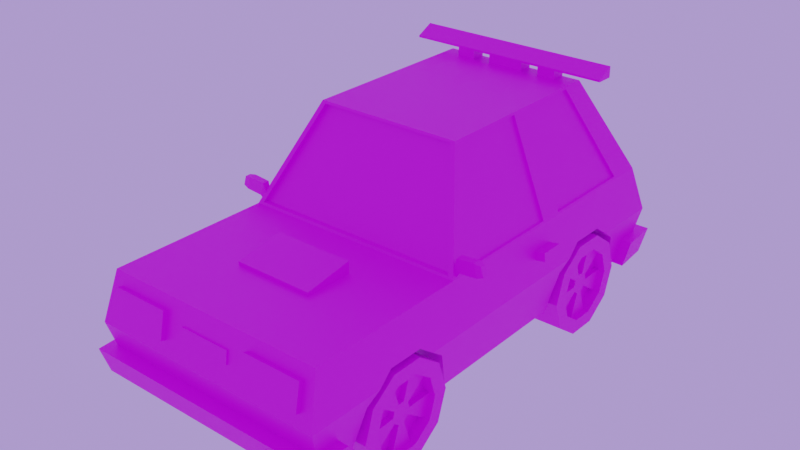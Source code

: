 # Source: CAR.blend  (saved by Blender 4.3.34; exported with 4.5.12 LTS)
import bpy
from mathutils import Matrix  # noqa: F401  (used for matrix-valued properties, if any)

bpy.ops.wm.read_factory_settings(use_empty=True)
scene = bpy.context.scene
scene.name = 'Scene'

# ---- collections
col_collection = bpy.data.collections.new('Collection'); scene.collection.children.link(col_collection)

# ---- images (referenced by path relative to the original .blend; pixels are not part of the script)
import os
ASSET_DIR = os.environ.get("B2B_ASSET_DIR", "")  # directory of the original .blend (textures are referenced by path, not embedded)
HERE = os.path.dirname(os.path.abspath(__file__))  # packed textures are extracted next to this script under _unpacked/

def load_image(name, relpath, width, height, colorspace="sRGB"):
    """Load a texture the original file referenced (path relative to the .blend, or extracted next to this script)."""
    p = next((c for c in (os.path.join(HERE, relpath), os.path.join(ASSET_DIR, relpath)) if relpath and os.path.exists(c)), "")
    if p:
        img = bpy.data.images.load(p, check_existing=True)
        img.name = name
    else:  # same state as the original file: an image datablock whose file is absent (Cycles renders it pink)
        img = bpy.data.images.new(name, width, height)
        img.source = "FILE"
        img.filepath = "//" + (relpath or name)
    img.colorspace_settings.name = colorspace
    return img
img_car_difuse_png = load_image('car difuse.png', 'car difuse.png', 1024, 1024, 'sRGB')
img_wheel_difuse_png = load_image('wheel difuse.png', 'wheel difuse.png', 1024, 1024, 'sRGB')

# ---- materials (node trees are filled in below, after node groups)
mat_material_015 = bpy.data.materials.new('Material.015')
mat_material_014 = bpy.data.materials.new('Material.014')

# ---- material node trees
mat_material_015.use_nodes = True; mat_material_015.node_tree.nodes.clear()
_N = mat_material_015.node_tree.nodes; _L = mat_material_015.node_tree.links
n0 = _N.new('ShaderNodeBsdfPrincipled'); n0.name = 'Principled BSDF'; n0.location = (10, 300)
n0.distribution = 'GGX'
n0.subsurface_method = 'BURLEY'
n0.inputs[3].default_value = 1.45
n0.inputs[27].default_value = (0.0, 0.0, 0.0, 1.0)
n0.inputs[28].default_value = 1.0
n1 = _N.new('ShaderNodeOutputMaterial'); n1.name = 'Material Output'; n1.location = (300, 300)
n2 = _N.new('ShaderNodeTexImage'); n2.name = 'Image Texture'; n2.location = (-280, 280)
n2.image = img_car_difuse_png
_L.new(n0.outputs[0], n1.inputs[0])
_L.new(n2.outputs[0], n0.inputs[0])
n1.is_active_output = True
mat_material_014.use_nodes = True; mat_material_014.node_tree.nodes.clear()
_N = mat_material_014.node_tree.nodes; _L = mat_material_014.node_tree.links
n0 = _N.new('ShaderNodeBsdfPrincipled'); n0.name = 'Principled BSDF'; n0.location = (10, 300)
n0.distribution = 'GGX'
n0.subsurface_method = 'BURLEY'
n0.inputs[3].default_value = 1.45
n0.inputs[27].default_value = (0.0, 0.0, 0.0, 1.0)
n0.inputs[28].default_value = 1.0
n1 = _N.new('ShaderNodeOutputMaterial'); n1.name = 'Material Output'; n1.location = (300, 300)
n2 = _N.new('ShaderNodeTexImage'); n2.name = 'Image Texture'; n2.location = (-280, 280)
n2.image = img_wheel_difuse_png
_L.new(n0.outputs[0], n1.inputs[0])
_L.new(n2.outputs[0], n0.inputs[0])
n1.is_active_output = True

# ---- world
world_world = bpy.data.worlds.new('World'); scene.world = world_world
world_world.use_nodes = True; world_world.node_tree.nodes.clear()
_N = world_world.node_tree.nodes; _L = world_world.node_tree.links
n0 = _N.new('ShaderNodeOutputWorld'); n0.name = 'World Output'; n0.location = (300, 300)
n1 = _N.new('ShaderNodeBackground'); n1.name = 'Background'; n1.location = (10, 300)
n1.inputs[0].default_value = (0.4645, 0.3202, 0.9157, 1.0)
_L.new(n1.outputs[0], n0.inputs[0])
n0.is_active_output = True
world_world.color = (0.05088, 0.05088, 0.05088)
world_world.use_sun_shadow = False
world_world.sun_shadow_jitter_overblur = 0.0

# ---- meshes
me_cylinder_006 = bpy.data.meshes.new('Cylinder.006')
me_cylinder_006.from_pydata([(-2.647, -1.467, 1.619), (-2.734, -1.471, 1.314), (-2.647, -1.29, 1.619), (-2.734, -1.281, 1.314), (-3.146, -1.281, 1.35), (-3.06, -1.29, 1.654), (-3.146, -1.471, 1.35), (-3.06, -1.467, 1.654), (-3.217, -1.445, 1.629), (-3.217, -1.311, 1.629), (-3.282, -1.305, 1.4), (-3.282, -1.448, 1.4), (-2.562, -1.429, 1.302), (-2.611, -1.431, 1.127), (-2.562, -1.327, 1.302), (-2.611, -1.322, 1.127), (-3.056, -1.29, 1.642), (-2.675, -1.29, 1.609), (-2.755, -1.282, 1.328), (-3.136, -1.282, 1.361), (-3.201, -1.31, 1.619), (-3.262, -1.304, 1.407), (-3.054, -1.318, 1.642), (-2.673, -1.318, 1.609), (-2.753, -1.31, 1.327), (-3.134, -1.31, 1.36), (-3.199, -1.338, 1.618), (-3.26, -1.332, 1.407), (1.607, -1.805, -1.05), (1.607, -4.557, -1.05), (1.607, -4.294, -0.2416), (1.607, -3.606, 0.2581), (1.607, -2.756, 0.2581), (1.607, -2.068, -0.2416), (1.607, 4.679, -1.05), (1.607, 1.927, -1.05), (1.607, 2.19, -0.2416), (1.607, 2.878, 0.2581), (1.607, 3.728, 0.2581), (1.607, 4.416, -0.2416), (-1.607, -1.805, -1.05), (-1.607, -4.557, -1.05), (-1.607, -4.294, -0.2416), (-1.607, -3.606, 0.2581), (-1.607, -2.756, 0.2581), (-1.607, -2.068, -0.2416), (-1.607, 4.679, -1.05), (-1.607, 1.927, -1.05), (-1.607, 2.19, -0.2416), (-1.607, 2.878, 0.2581), (-1.607, 3.728, 0.2581), (-1.607, 4.416, -0.2416), (2.717, 5.435, 1.16), (2.717, 5.435, -1.16), (2.717, -5.435, 1.16), (2.717, -5.435, -1.16), (-2.717, 5.435, 1.16), (-2.717, 5.435, -1.16), (-2.717, -5.435, 1.16), (-2.717, -5.435, -1.16), (-2.717, -1.569, -1.16), (2.717, -1.569, 1.16), (-2.717, -1.569, 1.16), (2.717, -1.569, -1.16), (-1.789, -0.3729, 3.466), (-1.789, 4.239, 3.466), (1.789, 4.239, 3.466), (1.789, -0.3729, 3.466), (2.899, 5.833, 5.96e-08), (-2.899, -5.763, 0.0), (2.899, -5.763, 5.96e-08), (-2.899, 5.833, 0.0), (2.899, -1.639, 5.96e-08), (-2.899, -1.639, 0.0), (2.808, -5.599, -0.5802), (2.808, 5.634, -0.5802), (2.899, -5.15, 5.96e-08), (-2.899, -5.15, 0.0), (2.717, -4.86, -1.16), (-2.717, -4.86, 1.16), (2.717, -4.86, 1.16), (-2.717, -4.86, -1.16), (-2.717, 1.982, 1.16), (-2.717, 1.884, 1.16), (2.717, 1.884, -1.16), (-2.717, 1.884, -1.16), (2.717, 1.884, 1.16), (2.717, 1.982, 1.16), (-1.789, 1.982, 3.466), (-1.789, 1.884, 3.466), (1.789, 1.982, 3.466), (1.789, 1.884, 3.466), (2.899, 2.147, 5.96e-08), (2.899, 2.048, 5.96e-08), (-2.899, 2.048, 0.0), (-2.899, 2.147, 0.0), (-2.808, 5.634, -0.5802), (2.808, -1.604, -0.5802), (-2.808, -1.604, -0.5802), (-2.808, -5.599, -0.5802), (-2.808, -5.005, -0.5802), (2.808, -5.005, -0.5802), (-2.808, 2.065, -0.5802), (-2.808, 1.966, -0.5802), (2.808, 1.966, -0.5802), (2.808, 2.065, -0.5802), (-2.958, -4.86, -1.167), (-2.886, -5.775, -1.17), (2.978, -5.938, -0.5894), (2.886, -5.775, -1.17), (2.958, -4.86, -1.167), (-3.048, -5.005, -0.5871), (-2.978, -5.938, -0.5894), (3.048, -5.005, -0.5871), (-2.717, 4.88, 1.16), (-1.789, 3.876, 3.466), (-2.899, 5.24, 0.0), (-2.717, 4.88, -1.16), (2.717, 4.88, -1.16), (2.899, 5.24, 5.96e-08), (2.717, 4.88, 1.16), (1.789, 3.876, 3.466), (2.808, 5.06, -0.5802), (-2.808, 5.06, -0.5802), (2.913, 5.825, -1.172), (-2.913, 5.825, -1.172), (3.003, 6.026, -0.5919), (-3.003, 6.026, -0.5919), (-2.995, 4.88, -1.168), (-3.085, 5.06, -0.5881), (2.995, 4.88, -1.168), (3.085, 5.06, -0.5881), (-2.697, 1.645, 1.211), (-2.697, -1.303, 1.211), (-1.809, -0.1591, 3.416), (-1.809, 1.645, 3.416), (2.576, 5.409, 1.211), (-2.576, 5.409, 1.211), (-1.689, 4.265, 3.416), (1.689, 4.265, 3.416), (-2.576, -1.543, 1.211), (2.576, -1.543, 1.211), (1.689, -0.3991, 3.416), (-1.689, -0.3991, 3.416), (2.697, -1.303, 1.211), (2.697, 1.645, 1.211), (1.809, 1.645, 3.416), (1.809, -0.1591, 3.416), (-2.697, 4.618, 1.211), (-2.697, 2.221, 1.211), (-1.809, 2.221, 3.416), (-1.809, 3.658, 3.416), (2.697, 2.221, 1.211), (2.697, 4.618, 1.211), (1.809, 3.658, 3.416), (1.809, 2.221, 3.416), (-2.631, -1.303, 1.206), (-2.631, 1.645, 1.206), (-1.743, 1.645, 3.411), (-1.743, -0.1591, 3.411), (-2.576, 5.275, 1.208), (2.576, 5.275, 1.208), (1.689, 4.132, 3.413), (-1.689, 4.132, 3.413), (-2.576, -1.409, 1.208), (2.576, -1.409, 1.208), (-1.689, -0.2658, 3.413), (1.689, -0.2658, 3.413), (2.631, -1.303, 1.206), (2.631, 1.645, 1.206), (1.743, -0.1591, 3.411), (1.743, 1.645, 3.411), (-2.631, 4.618, 1.206), (-2.631, 2.221, 1.206), (-1.743, 3.658, 3.411), (-1.743, 2.221, 3.411), (2.631, 4.618, 1.206), (2.631, 2.221, 1.206), (1.743, 2.221, 3.411), (1.743, 3.658, 3.411), (0.9574, -2.635, 1.16), (-0.9574, -2.635, 1.16), (-0.9574, -3.794, 1.16), (0.9574, -3.794, 1.16), (-0.9574, -3.794, 1.247), (-0.9574, -2.635, 1.44), (0.9574, -2.635, 1.44), (0.9574, -3.794, 1.247), (-1.789, 4.239, 3.446), (1.789, 4.239, 3.446), (-1.789, 3.876, 3.446), (1.789, 3.876, 3.446), (-1.342, 4.239, 3.446), (-0.8946, 4.239, 3.446), (-0.4473, 4.239, 3.446), (6.752e-08, 4.239, 3.446), (0.4473, 4.239, 3.446), (0.8946, 4.239, 3.446), (1.342, 4.239, 3.446), (-1.342, 3.876, 3.446), (-0.8946, 3.876, 3.446), (-0.4473, 3.876, 3.446), (6.752e-08, 3.876, 3.446), (0.4473, 3.876, 3.446), (0.8946, 3.876, 3.446), (1.342, 3.876, 3.446), (-1.342, 4.239, 3.702), (-0.8946, 4.239, 3.702), (-0.4473, 4.239, 3.702), (6.985e-08, 4.239, 3.702), (0.4473, 4.239, 3.702), (0.8946, 4.239, 3.702), (1.342, 4.239, 3.702), (-1.342, 3.876, 3.702), (-0.8946, 3.876, 3.702), (-0.4473, 3.876, 3.702), (6.985e-08, 3.876, 3.702), (0.4473, 3.876, 3.702), (0.8946, 3.876, 3.702), (1.342, 3.876, 3.702), (-2.529, 4.268, 3.689), (2.529, 4.268, 3.689), (-2.529, 3.847, 3.689), (2.529, 3.847, 3.689), (-2.529, 4.268, 3.95), (2.529, 4.268, 3.95), (-2.529, 3.847, 3.737), (2.529, 3.847, 3.737), (0.8111, 5.575, 0.7534), (-0.8111, 5.575, 0.7534), (0.8653, 5.693, 0.407), (-0.8653, 5.693, 0.407), (-0.8111, 5.628, 0.7716), (0.8111, 5.628, 0.7716), (0.8653, 5.746, 0.4252), (-0.8653, 5.746, 0.4252), (0.6224, -5.561, 0.7131), (-0.6224, -5.561, 0.7131), (-0.664, -5.637, 0.4473), (0.664, -5.637, 0.4473), (-0.664, -5.676, 0.4584), (-0.6224, -5.601, 0.7242), (0.6224, -5.601, 0.7242), (0.664, -5.676, 0.4584), (-2.717, 1.963, -1.16), (-2.734, 1.927, -1.05), (2.734, -1.805, -1.05), (2.717, -1.841, -1.16), (1.607, -1.841, -1.16), (1.607, -4.521, -1.16), (2.899, 2.522, 5.96e-08), (2.861, 4.416, -0.2416), (-2.795, 2.053, -0.6639), (2.899, 4.083, 5.96e-08), (2.734, -4.557, -1.05), (2.717, -4.521, -1.16), (-2.808, 2.08, -0.5802), (-2.861, 2.19, -0.2416), (2.808, 2.08, -0.5802), (2.861, 2.19, -0.2416), (2.808, 4.526, -0.5802), (-2.899, 2.522, 0.0), (-2.858, 2.878, 0.2581), (2.734, 1.927, -1.05), (2.717, 1.963, -1.16), (2.808, -4.404, -0.5802), (2.861, -4.294, -0.2416), (-2.858, 3.728, 0.2581), (2.795, 2.053, -0.6639), (-2.899, 4.083, 0.0), (2.899, -3.961, 5.96e-08), (2.858, -3.606, 0.2581), (-2.861, 4.416, -0.2416), (-2.808, 4.526, -0.5802), (2.858, -2.756, 0.2581), (-1.607, 1.963, -1.16), (1.607, 1.982, -1.16), (1.607, 1.963, -1.16), (-1.607, 1.982, -1.16), (-2.734, 4.679, -1.05), (2.899, -2.401, 5.96e-08), (-1.607, 4.643, -1.16), (2.861, -2.068, -0.2416), (2.808, -1.958, -0.5802), (-2.899, -3.961, 0.0), (-2.858, -2.756, 0.2581), (-2.899, -2.401, 0.0), (-2.858, -3.606, 0.2581), (-2.717, -4.521, -1.16), (-2.717, -1.841, -1.16), (-1.607, -1.841, -1.16), (-2.717, 4.643, -1.16), (1.607, 4.643, -1.16), (2.717, 4.643, -1.16), (2.734, 4.679, -1.05), (-1.607, -4.521, -1.16), (-2.861, -4.294, -0.2416), (2.858, 2.878, 0.2581), (2.858, 3.728, 0.2581), (-2.808, -4.404, -0.5802), (-2.861, -2.068, -0.2416), (-2.808, -1.958, -0.5802), (-2.734, -4.557, -1.05), (-2.734, -1.805, -1.05), (2.162, 5.499, 0.9723), (1.434, 5.499, 0.9723), (2.186, 5.769, 0.1881), (1.41, 5.769, 0.1881), (1.434, 5.595, 1.005), (2.162, 5.595, 1.005), (2.186, 5.864, 0.2208), (1.41, 5.864, 0.2208), (2.176, 5.659, 0.506), (1.42, 5.659, 0.506), (2.176, 5.755, 0.5387), (1.42, 5.755, 0.5387), (1.658, 5.499, 0.9723), (1.649, 5.769, 0.1881), (1.658, 5.595, 1.005), (1.649, 5.864, 0.2208), (1.653, 5.755, 0.5387), (1.653, 5.659, 0.506), (-2.162, 5.499, 0.9723), (-1.434, 5.499, 0.9723), (-2.186, 5.769, 0.1881), (-1.41, 5.769, 0.1881), (-1.434, 5.595, 1.005), (-2.162, 5.595, 1.005), (-2.186, 5.864, 0.2208), (-1.41, 5.864, 0.2208), (-2.176, 5.659, 0.506), (-1.42, 5.659, 0.506), (-2.176, 5.755, 0.5387), (-1.42, 5.755, 0.5387), (-1.658, 5.499, 0.9723), (-1.649, 5.769, 0.1881), (-1.658, 5.595, 1.005), (-1.649, 5.864, 0.2208), (-1.653, 5.755, 0.5387), (-1.653, 5.659, 0.506), (2.508, -5.516, 0.8734), (1.098, -5.516, 0.8734), (1.051, -5.682, 0.287), (2.555, -5.682, 0.287), (1.051, -5.796, 0.3193), (1.098, -5.63, 0.9056), (2.508, -5.63, 0.9056), (2.555, -5.796, 0.3193), (2.239, -5.516, 0.8734), (2.268, -5.682, 0.287), (2.239, -5.63, 0.9056), (2.268, -5.796, 0.3193), (-2.508, -5.516, 0.8734), (-1.098, -5.516, 0.8734), (-1.051, -5.682, 0.287), (-2.555, -5.682, 0.287), (-1.051, -5.796, 0.3193), (-1.098, -5.63, 0.9056), (-2.508, -5.63, 0.9056), (-2.555, -5.796, 0.3193), (-2.239, -5.516, 0.8734), (-2.268, -5.682, 0.287), (-2.239, -5.63, 0.9056), (-2.268, -5.796, 0.3193), (2.793, 1.222, 0.6766), (2.823, 1.211, 0.4838), (2.793, 1.796, 0.6766), (2.823, 1.823, 0.4838), (3.033, 1.222, 0.7141), (3.063, 1.211, 0.5214), (3.033, 1.796, 0.7141), (3.063, 1.823, 0.5214), (2.704, -1.467, 1.619), (2.79, -1.471, 1.314), (2.704, -1.29, 1.619), (2.79, -1.281, 1.314), (3.203, -1.281, 1.35), (3.116, -1.29, 1.654), (3.203, -1.471, 1.35), (3.116, -1.467, 1.654), (3.273, -1.445, 1.629), (3.273, -1.311, 1.629), (3.338, -1.305, 1.4), (3.338, -1.448, 1.4), (2.618, -1.429, 1.302), (2.668, -1.431, 1.127), (2.618, -1.327, 1.302), (2.668, -1.322, 1.127), (3.113, -1.29, 1.642), (2.731, -1.29, 1.609), (2.811, -1.282, 1.328), (3.193, -1.282, 1.361), (3.258, -1.31, 1.619), (3.318, -1.304, 1.407), (3.111, -1.318, 1.642), (2.729, -1.318, 1.609), (2.809, -1.31, 1.327), (3.191, -1.31, 1.36), (3.256, -1.338, 1.618), (3.316, -1.332, 1.407), (-2.656, 1.222, 0.6766), (-2.686, 1.211, 0.4838), (-2.656, 1.796, 0.6766), (-2.686, 1.823, 0.4838), (-2.896, 1.222, 0.7141), (-2.926, 1.211, 0.5214), (-2.896, 1.796, 0.7141), (-2.926, 1.823, 0.5214)], [], [(5, 16, 20, 9), (2, 5, 7, 0), (0, 7, 6, 1), (1, 6, 4, 3), (3, 15, 13, 1), (5, 9, 8, 7), (10, 11, 8, 9), (7, 8, 11, 6), (6, 11, 10, 4), (10, 21, 19, 4), (15, 14, 12, 13), (1, 13, 12, 0), (0, 12, 14, 2), (2, 14, 15, 3), (17, 23, 22, 16), (18, 24, 23, 17), (2, 17, 16, 5), (3, 18, 17, 2), (4, 19, 18, 3), (9, 20, 21, 10), (24, 25, 22, 23), (25, 27, 26, 22), (16, 22, 26, 20), (19, 25, 24, 18), (21, 27, 25, 19), (20, 26, 27, 21), (80, 79, 58, 54), (70, 54, 58, 69), (152, 153, 176, 177), (81, 78, 55, 59), (76, 80, 54, 70), (71, 56, 52, 68), (120, 52, 66, 121), (104, 93, 72, 97), (147, 144, 168, 170), (137, 138, 163, 160), (121, 115, 88, 90), (98, 73, 94, 103), (96, 71, 68, 75), (101, 76, 70, 74), (148, 149, 173, 172), (74, 70, 69, 99), (123, 116, 71, 96), (85, 84, 63, 60), (91, 89, 64, 67), (73, 62, 83, 94), (93, 86, 61, 72), (116, 114, 56, 71), (87, 90, 91, 86), (89, 91, 90, 88), (83, 89, 88, 82), (86, 93, 92, 87), (82, 95, 94, 83), (143, 140, 164, 166), (99, 69, 77, 100), (69, 58, 79, 77), (61, 62, 79, 80), (99, 100, 111, 112), (93, 104, 105, 92), (95, 102, 103, 94), (122, 118, 130, 131), (101, 74, 108, 113), (78, 101, 113, 110), (118, 53, 124, 130), (60, 98, 103, 85), (84, 104, 97, 63), (107, 112, 111, 106), (109, 108, 112, 107), (110, 113, 108, 109), (59, 55, 109, 107), (74, 99, 112, 108), (55, 78, 110, 109), (81, 59, 107, 106), (100, 81, 106, 111), (57, 117, 128, 125), (56, 114, 115, 65), (75, 68, 119, 122), (68, 52, 120, 119), (66, 65, 115, 121), (57, 53, 118, 117), (133, 134, 159, 156), (128, 129, 127, 125), (125, 127, 126, 124), (124, 126, 131, 130), (53, 57, 125, 124), (123, 96, 127, 129), (96, 75, 126, 127), (117, 123, 129, 128), (75, 122, 131, 126), (83, 62, 133, 132), (62, 64, 134, 133), (64, 89, 135, 134), (89, 83, 132, 135), (52, 56, 137, 136), (56, 65, 138, 137), (65, 66, 139, 138), (66, 52, 136, 139), (62, 61, 141, 140), (61, 67, 142, 141), (67, 64, 143, 142), (64, 62, 140, 143), (61, 86, 145, 144), (86, 91, 146, 145), (91, 67, 147, 146), (67, 61, 144, 147), (114, 82, 149, 148), (82, 88, 150, 149), (88, 115, 151, 150), (115, 114, 148, 151), (87, 120, 153, 152), (120, 121, 154, 153), (121, 90, 155, 154), (90, 87, 152, 155), (157, 156, 159, 158), (161, 160, 163, 162), (164, 165, 167, 166), (168, 169, 171, 170), (172, 173, 175, 174), (177, 176, 179, 178), (134, 135, 158, 159), (141, 142, 167, 165), (151, 148, 172, 174), (138, 139, 162, 163), (145, 146, 171, 169), (155, 152, 177, 178), (142, 143, 166, 167), (149, 150, 175, 173), (146, 147, 170, 171), (153, 154, 179, 176), (150, 151, 174, 175), (154, 155, 178, 179), (132, 133, 156, 157), (136, 137, 160, 161), (135, 132, 157, 158), (140, 141, 165, 164), (139, 136, 161, 162), (144, 145, 169, 168), (180, 183, 182, 181), (186, 185, 184, 187), (183, 180, 186, 187), (181, 182, 184, 185), (182, 183, 187, 184), (180, 181, 185, 186), (192, 188, 190, 199), (189, 198, 205, 191), (195, 194, 208, 209), (197, 196, 203, 204), (201, 202, 216, 215), (203, 196, 210, 217), (194, 193, 200, 201), (193, 192, 206, 207), (212, 211, 218, 219), (210, 209, 216, 217), (209, 208, 215, 216), (207, 206, 213, 214), (194, 201, 215, 208), (202, 203, 217, 216), (196, 195, 209, 210), (200, 193, 207, 214), (192, 199, 213, 206), (204, 205, 219, 218), (198, 197, 211, 212), (205, 198, 212, 219), (197, 204, 218, 211), (199, 200, 214, 213), (221, 223, 222, 220), (225, 224, 226, 227), (221, 220, 224, 225), (222, 223, 227, 226), (220, 222, 226, 224), (223, 221, 225, 227), (231, 230, 228, 229), (235, 232, 233, 234), (231, 229, 232, 235), (229, 228, 233, 232), (230, 231, 235, 234), (228, 230, 234, 233), (239, 238, 237, 236), (243, 242, 241, 240), (238, 239, 243, 240), (236, 237, 241, 242), (239, 236, 242, 243), (237, 238, 240, 241), (247, 246, 28, 248), (249, 29, 254, 255), (254, 29, 30, 266, 265), (30, 31, 271, 270, 266), (271, 31, 32, 274), (274, 32, 33, 282, 280), (283, 282, 33, 28, 246), (248, 28, 33, 32, 31, 30, 29, 249), (34, 292, 293, 294), (35, 263, 264, 277), (35, 36, 259, 258, 268, 263), (250, 259, 36, 37, 297), (297, 37, 38, 298), (298, 38, 39, 251, 253), (251, 39, 34, 294, 260), (292, 34, 39, 38, 37, 36, 35, 277, 276), (290, 40, 303, 289), (288, 302, 41, 295), (296, 42, 41, 302, 299), (287, 43, 42, 296, 284), (285, 44, 43, 287), (300, 45, 44, 285, 286), (303, 40, 45, 300, 301), (41, 42, 43, 44, 45, 40, 290, 295), (291, 281, 46, 279), (244, 245, 47, 275), (256, 257, 48, 47, 245, 252), (262, 49, 48, 257, 261), (267, 50, 49, 262), (272, 51, 50, 267, 269), (279, 46, 51, 272, 273), (47, 48, 49, 50, 51, 46, 281, 278, 275), (284, 77, 79, 62, 73, 286, 285, 287), (117, 118, 293, 292, 276, 278, 281, 291), (76, 101, 265, 266, 270), (282, 283, 97, 72, 280), (100, 77, 284, 296, 299), (286, 73, 98, 301, 300), (253, 119, 120, 87, 92, 250, 297, 298), (260, 122, 119, 253, 251), (92, 105, 258, 259, 250), (245, 244, 85, 103, 102, 252), (268, 105, 104, 84, 264, 263), (84, 85, 244, 275, 278, 276, 277, 264), (274, 280, 72, 61, 80, 76, 270, 271), (78, 81, 288, 295, 290, 289, 60, 63, 247, 248, 249, 255), (118, 122, 260, 294, 293), (105, 268, 258), (288, 81, 100, 299, 302), (301, 98, 60, 289, 303), (265, 101, 78, 255, 254), (63, 97, 283, 246, 247), (252, 102, 256), (273, 123, 117, 291, 279), (95, 82, 114, 116, 269, 267, 262, 261), (102, 95, 261, 257, 256), (269, 116, 123, 273, 272), (321, 312, 304, 316), (320, 318, 309, 314), (316, 304, 309, 318), (317, 307, 311, 319), (312, 306, 310, 314), (313, 305, 308, 315), (307, 313, 315, 311), (304, 312, 314, 309), (319, 320, 314, 310), (317, 306, 312, 321), (307, 317, 321, 313), (311, 315, 320, 319), (306, 317, 319, 310), (305, 316, 318, 308), (315, 308, 318, 320), (313, 321, 316, 305), (339, 334, 322, 330), (338, 332, 327, 336), (334, 336, 327, 322), (335, 337, 329, 325), (330, 332, 328, 324), (331, 333, 326, 323), (325, 329, 333, 331), (322, 327, 332, 330), (337, 328, 332, 338), (335, 339, 330, 324), (325, 331, 339, 335), (329, 337, 338, 333), (324, 328, 337, 335), (323, 326, 336, 334), (333, 338, 336, 326), (331, 323, 334, 339), (349, 342, 341, 348), (351, 350, 345, 344), (341, 342, 344, 345), (349, 343, 347, 351), (348, 341, 345, 350), (343, 340, 346, 347), (340, 348, 350, 346), (342, 349, 351, 344), (347, 346, 350, 351), (343, 349, 348, 340), (361, 360, 353, 354), (363, 356, 357, 362), (353, 357, 356, 354), (361, 363, 359, 355), (360, 362, 357, 353), (355, 359, 358, 352), (352, 358, 362, 360), (354, 356, 363, 361), (359, 363, 362, 358), (355, 352, 360, 361), (367, 365, 364, 366), (371, 370, 368, 369), (365, 367, 371, 369), (364, 365, 369, 368), (366, 364, 368, 370), (367, 366, 370, 371), (377, 381, 392, 388), (374, 372, 379, 377), (372, 373, 378, 379), (373, 375, 376, 378), (375, 373, 385, 387), (377, 379, 380, 381), (382, 381, 380, 383), (379, 378, 383, 380), (378, 376, 382, 383), (382, 376, 391, 393), (387, 385, 384, 386), (373, 372, 384, 385), (372, 374, 386, 384), (374, 375, 387, 386), (389, 388, 394, 395), (390, 389, 395, 396), (374, 377, 388, 389), (375, 374, 389, 390), (376, 375, 390, 391), (381, 382, 393, 392), (396, 395, 394, 397), (397, 394, 398, 399), (388, 392, 398, 394), (391, 390, 396, 397), (393, 391, 397, 399), (392, 393, 399, 398), (403, 402, 400, 401), (407, 405, 404, 406), (401, 405, 407, 403), (400, 404, 405, 401), (402, 406, 404, 400), (403, 407, 406, 402)])
_uv = me_cylinder_006.uv_layers.new(name='UVMap')
_uv.uv.foreach_set('vector', [0.05206, 0.8863, 0.05227, 0.8866, 0.05383, 0.8773, 0.05376, 0.8763, 0.4855, 0.9465, 0.4855, 0.9198, 0.482, 0.9198, 0.482, 0.9465, 0.1996, 0.8755, 0.2021, 0.9021, 0.2087, 0.9069, 0.2061, 0.8803, 0.4306, 0.8922, 0.4306, 0.9189, 0.4343, 0.9189, 0.4343, 0.8922, 0.4343, 0.8922, 0.4334, 0.8843, 0.4313, 0.8843, 0.4306, 0.8922, 0.4855, 0.9198, 0.4851, 0.9097, 0.4825, 0.9097, 0.482, 0.9198, 0.4851, 0.9055, 0.4823, 0.9055, 0.4825, 0.9097, 0.4851, 0.9097, 0.2021, 0.9021, 0.2039, 0.9121, 0.2088, 0.9158, 0.2087, 0.9069, 0.4306, 0.9189, 0.431, 0.9277, 0.4338, 0.9277, 0.4343, 0.9189, 0.0587, 0.8727, 0.05841, 0.8739, 0.05835, 0.8821, 0.05864, 0.8815, 0.9813, 0.7012, 0.9812, 0.6975, 0.9792, 0.6975, 0.9791, 0.7012, 0.2061, 0.8803, 0.2088, 0.872, 0.205, 0.8693, 0.1996, 0.8755, 0.9784, 0.6918, 0.9792, 0.6975, 0.9812, 0.6975, 0.9819, 0.6918, 0.04951, 0.9129, 0.05491, 0.9192, 0.0587, 0.9164, 0.05609, 0.9081, 0.9733, 0.04755, 0.9738, 0.04767, 0.9736, 0.02297, 0.973, 0.02284, 0.7736, 0.9209, 0.7741, 0.9208, 0.7742, 0.9156, 0.7737, 0.9157, 0.04951, 0.9129, 0.04991, 0.9112, 0.05227, 0.8866, 0.05206, 0.8863, 0.05609, 0.9081, 0.056, 0.9067, 0.04991, 0.9112, 0.04951, 0.9129, 0.05864, 0.8815, 0.05835, 0.8821, 0.056, 0.9067, 0.05609, 0.9081, 0.05376, 0.8763, 0.05383, 0.8773, 0.05841, 0.8739, 0.0587, 0.8727, 0.128, 0.9378, 0.128, 0.9131, 0.1224, 0.9181, 0.1224, 0.9428, 0.128, 0.9131, 0.1273, 0.9049, 0.1231, 0.9087, 0.1224, 0.9181, 0.973, 0.02284, 0.9736, 0.02297, 0.9738, 0.01355, 0.9733, 0.01342, 0.7734, 0.9456, 0.7739, 0.9455, 0.7741, 0.9208, 0.7736, 0.9209, 0.7737, 0.9537, 0.7742, 0.9536, 0.7739, 0.9455, 0.7734, 0.9456, 0.9829, 0.3224, 0.9824, 0.3224, 0.9824, 0.3268, 0.9829, 0.3268, 0.5493, 0.3654, 0.5493, 0.01342, 0.5381, 0.01342, 0.5381, 0.3654, 0.7353, 0.01342, 0.7126, 0.02519, 0.7126, 0.3771, 0.7353, 0.3889, 0.3409, 0.3641, 0.3878, 0.3641, 0.3878, 0.3598, 0.3409, 0.3598, 0.0313, 0.3833, 0.0313, 0.03139, 0.02007, 0.03139, 0.02007, 0.3833, 0.03687, 0.4401, 0.05865, 0.4457, 0.05865, 0.4345, 0.03687, 0.4282, 0.5002, 0.01342, 0.4771, 0.02519, 0.4771, 0.3771, 0.5002, 0.3889, 0.3929, 0.3654, 0.4037, 0.3654, 0.3812, 0.3053, 0.3741, 0.3053, 0.02515, 0.5791, 0.03687, 0.5808, 0.03687, 0.5087, 0.02515, 0.5094, 0.2695, 0.9341, 0.2695, 0.8632, 0.2669, 0.8666, 0.2669, 0.9375, 0.4552, 0.7494, 0.4332, 0.6919, 0.4306, 0.6919, 0.4526, 0.7494, 0.372, 0.2926, 0.372, 0.08624, 0.3391, 0.08624, 0.3391, 0.2926, 0.09723, 0.5735, 0.1089, 0.5741, 0.1089, 0.5021, 0.09723, 0.5037, 0.5113, 0.01931, 0.5002, 0.01342, 0.5002, 0.3889, 0.5113, 0.383, 0.02515, 0.4429, 0.03687, 0.4401, 0.03687, 0.4282, 0.02515, 0.4313, 0.3878, 0.01473, 0.3409, 0.01473, 0.3409, 0.01901, 0.3878, 0.01901, 0.7466, 0.01931, 0.7353, 0.01342, 0.7353, 0.3889, 0.7466, 0.383, 0.09723, 0.4433, 0.1089, 0.4397, 0.1089, 0.4282, 0.09723, 0.4321, 0.163, 0.3833, 0.163, 0.03139, 0.0956, 0.03139, 0.0956, 0.3833, 0.3329, 0.2933, 0.3329, 0.08552, 0.2934, 0.08552, 0.2934, 0.2933, 0.1089, 0.5741, 0.1307, 0.5728, 0.1307, 0.5054, 0.1089, 0.5021, 0.03687, 0.5808, 0.05865, 0.5775, 0.05865, 0.51, 0.03687, 0.5087, 0.1089, 0.4397, 0.1307, 0.4469, 0.1307, 0.436, 0.1089, 0.4282, 0.3363, 0.3654, 0.3371, 0.3053, 0.3352, 0.3053, 0.3343, 0.3654, 0.3352, 0.07352, 0.3352, 0.3053, 0.3371, 0.3053, 0.3371, 0.07352, 0.3343, 0.01342, 0.3352, 0.07352, 0.3371, 0.07352, 0.3363, 0.01342, 0.05865, 0.5775, 0.03687, 0.5808, 0.03687, 0.5827, 0.05865, 0.5794, 0.1307, 0.5035, 0.1089, 0.5002, 0.1089, 0.5021, 0.1307, 0.5054, 0.6315, 0.4497, 0.6541, 0.3922, 0.6515, 0.3922, 0.6289, 0.4497, 0.09723, 0.6515, 0.1089, 0.6547, 0.1089, 0.6427, 0.09723, 0.6399, 0.1089, 0.6547, 0.1307, 0.6484, 0.1307, 0.6371, 0.1089, 0.6427, 0.6136, 0.3654, 0.6136, 0.01342, 0.5493, 0.01342, 0.5493, 0.3654, 0.5904, 0.4078, 0.602, 0.4078, 0.602, 0.3922, 0.5838, 0.3968, 0.03687, 0.5808, 0.02515, 0.5791, 0.02515, 0.581, 0.03687, 0.5827, 0.1089, 0.5002, 0.09723, 0.5018, 0.09723, 0.5037, 0.1089, 0.5021, 0.8012, 0.9341, 0.8127, 0.9399, 0.8127, 0.922, 0.8012, 0.9162, 0.602, 0.7715, 0.5904, 0.7715, 0.5838, 0.7825, 0.602, 0.7871, 0.8229, 0.3804, 0.8114, 0.3862, 0.8114, 0.4018, 0.8229, 0.396, 0.2216, 0.03139, 0.2324, 0.03139, 0.2401, 0.01869, 0.2216, 0.01342, 0.0855, 0.5728, 0.09723, 0.5735, 0.09723, 0.5037, 0.0855, 0.5054, 0.01343, 0.5775, 0.02515, 0.5791, 0.02515, 0.5094, 0.01343, 0.51, 0.2088, 0.9455, 0.197, 0.9426, 0.197, 0.9609, 0.2088, 0.9634, 0.482, 0.7956, 0.4933, 0.8015, 0.4933, 0.4157, 0.482, 0.4217, 0.9645, 0.1643, 0.9527, 0.1668, 0.9527, 0.1851, 0.9645, 0.1822, 0.02007, 0.3833, 0.02007, 0.03139, 0.01342, 0.02042, 0.01342, 0.3943, 0.5904, 0.7715, 0.5904, 0.4078, 0.5838, 0.3968, 0.5838, 0.7825, 0.02007, 0.03139, 0.0313, 0.03139, 0.0313, 0.01582, 0.01342, 0.02042, 0.0313, 0.3833, 0.02007, 0.3833, 0.01342, 0.3943, 0.0313, 0.3989, 0.9634, 0.7857, 0.9519, 0.78, 0.9519, 0.7955, 0.9634, 0.8013, 0.2324, 0.3833, 0.2216, 0.3833, 0.2216, 0.4013, 0.2401, 0.396, 0.4037, 0.01342, 0.3929, 0.01342, 0.3741, 0.07352, 0.3812, 0.07352, 0.02515, 0.6508, 0.03687, 0.6547, 0.03687, 0.6431, 0.02515, 0.6396, 0.03687, 0.6547, 0.05865, 0.6468, 0.05865, 0.636, 0.03687, 0.6431, 0.3812, 0.3053, 0.3812, 0.07352, 0.3741, 0.07352, 0.3741, 0.3053, 0.2324, 0.3833, 0.2324, 0.03139, 0.2216, 0.03139, 0.2216, 0.3833, 0.6315, 0.9351, 0.6315, 0.8642, 0.6289, 0.8608, 0.6289, 0.9317, 0.602, 0.9321, 0.5902, 0.9354, 0.5902, 0.9542, 0.602, 0.9506, 0.7845, 0.01925, 0.7735, 0.01342, 0.7735, 0.4024, 0.7845, 0.3966, 0.9637, 0.7347, 0.9519, 0.731, 0.9519, 0.7498, 0.9637, 0.7531, 0.2324, 0.03139, 0.2324, 0.3833, 0.2401, 0.396, 0.2401, 0.01869, 0.557, 0.7739, 0.5458, 0.7739, 0.5381, 0.7865, 0.557, 0.7919, 0.5458, 0.7739, 0.5458, 0.4102, 0.5381, 0.3975, 0.5381, 0.7865, 0.8509, 0.9162, 0.8395, 0.922, 0.8395, 0.9399, 0.8509, 0.9341, 0.5458, 0.4102, 0.557, 0.4102, 0.557, 0.3922, 0.5381, 0.3975, 0.3343, 0.01342, 0.2669, 0.01342, 0.2721, 0.01473, 0.3297, 0.01473, 0.2647, 0.01603, 0.2888, 0.07613, 0.293, 0.07483, 0.2699, 0.01734, 0.2915, 0.08396, 0.3355, 0.08396, 0.3309, 0.08265, 0.2956, 0.08265, 0.3378, 0.07501, 0.3369, 0.01492, 0.3323, 0.01622, 0.3331, 0.07371, 0.4771, 0.3771, 0.4771, 0.02519, 0.476, 0.03434, 0.476, 0.368, 0.4771, 0.02519, 0.4306, 0.08529, 0.4316, 0.0918, 0.476, 0.03434, 0.4306, 0.08529, 0.4306, 0.317, 0.4316, 0.3105, 0.4316, 0.0918, 0.4306, 0.317, 0.4771, 0.3771, 0.476, 0.368, 0.4316, 0.3105, 0.6405, 0.01342, 0.6405, 0.3654, 0.6415, 0.3562, 0.6415, 0.02257, 0.6405, 0.3654, 0.6857, 0.3053, 0.6847, 0.2988, 0.6415, 0.3562, 0.6857, 0.3053, 0.6857, 0.07352, 0.6847, 0.08004, 0.6847, 0.2988, 0.6857, 0.07352, 0.6405, 0.01342, 0.6415, 0.02257, 0.6847, 0.08004, 0.2669, 0.3654, 0.3343, 0.3654, 0.3297, 0.3641, 0.2721, 0.3641, 0.3367, 0.3637, 0.3375, 0.3036, 0.3328, 0.3049, 0.332, 0.3624, 0.333, 0.298, 0.289, 0.298, 0.2931, 0.2993, 0.3284, 0.2993, 0.2894, 0.3006, 0.2653, 0.3607, 0.2705, 0.3594, 0.2936, 0.3019, 0.3929, 0.01342, 0.3363, 0.01342, 0.3409, 0.01473, 0.3878, 0.01473, 0.3337, 0.01752, 0.3345, 0.07762, 0.3391, 0.07632, 0.3383, 0.01883, 0.3341, 0.08657, 0.3711, 0.08657, 0.3668, 0.08526, 0.3387, 0.08526, 0.3771, 0.07501, 0.3958, 0.01492, 0.3908, 0.01622, 0.3728, 0.07371, 0.3363, 0.3654, 0.3929, 0.3654, 0.3878, 0.3641, 0.3409, 0.3641, 0.3958, 0.3603, 0.377, 0.3002, 0.3728, 0.3016, 0.3907, 0.359, 0.375, 0.2958, 0.338, 0.2958, 0.3426, 0.2971, 0.3707, 0.2971, 0.335, 0.3035, 0.3342, 0.3636, 0.3389, 0.3623, 0.3397, 0.3048, 0.3297, 0.01901, 0.2721, 0.01901, 0.2952, 0.0765, 0.3305, 0.0765, 0.3114, 0.7259, 0.3114, 0.3922, 0.2669, 0.4497, 0.2669, 0.6684, 0.3815, 0.7259, 0.3815, 0.3922, 0.3382, 0.4497, 0.3382, 0.6684, 0.2721, 0.3598, 0.3297, 0.3598, 0.3305, 0.3023, 0.2952, 0.3023, 0.3878, 0.01901, 0.3409, 0.01901, 0.3417, 0.0765, 0.3698, 0.0765, 0.3409, 0.3598, 0.3878, 0.3598, 0.3698, 0.3023, 0.3417, 0.3023, 0.9463, 0.4914, 0.9463, 0.5266, 0.9505, 0.5266, 0.9505, 0.4914, 0.6541, 0.7259, 0.6315, 0.6684, 0.6289, 0.6684, 0.6515, 0.7259, 0.9326, 0.8472, 0.9326, 0.919, 0.9352, 0.9156, 0.9352, 0.8439, 0.4332, 0.6919, 0.4332, 0.4732, 0.4306, 0.4732, 0.4306, 0.6919, 0.9208, 0.6553, 0.9208, 0.5835, 0.9182, 0.5801, 0.9182, 0.652, 0.925, 0.8028, 0.925, 0.731, 0.9224, 0.7344, 0.9224, 0.8061, 0.6315, 0.6684, 0.6315, 0.4497, 0.6289, 0.4497, 0.6289, 0.6684, 0.9216, 0.3637, 0.9216, 0.292, 0.9189, 0.2886, 0.9189, 0.3604, 0.9505, 0.4645, 0.9505, 0.4293, 0.9463, 0.4293, 0.9463, 0.4645, 0.9232, 0.1643, 0.9232, 0.236, 0.9259, 0.2394, 0.9259, 0.1677, 0.08065, 0.946, 0.08065, 0.9741, 0.08493, 0.9741, 0.08493, 0.946, 0.0538, 0.9741, 0.0538, 0.946, 0.04951, 0.946, 0.04951, 0.9741, 0.3297, 0.01473, 0.2721, 0.01473, 0.2721, 0.01901, 0.3297, 0.01901, 0.6836, 0.7259, 0.6836, 0.3922, 0.681, 0.3922, 0.681, 0.7259, 0.9194, 0.5011, 0.9194, 0.4293, 0.9168, 0.4326, 0.9168, 0.5045, 0.2246, 0.4282, 0.2246, 0.7618, 0.2272, 0.7618, 0.2272, 0.4282, 0.4332, 0.4732, 0.4552, 0.4157, 0.4526, 0.4157, 0.4306, 0.4732, 0.2721, 0.3641, 0.3297, 0.3641, 0.3297, 0.3598, 0.2721, 0.3598, 0.8012, 0.7041, 0.8239, 0.7041, 0.8239, 0.5801, 0.8012, 0.5801, 0.824, 0.5533, 0.824, 0.4293, 0.8012, 0.4293, 0.8012, 0.5533, 0.6701, 0.9542, 0.6701, 0.9768, 0.6755, 0.9768, 0.6718, 0.9542, 0.436, 0.9772, 0.436, 0.9545, 0.4343, 0.9545, 0.4306, 0.9772, 0.8881, 0.01343, 0.8881, 0.1374, 0.8898, 0.1374, 0.8898, 0.01343, 0.8168, 0.1374, 0.8168, 0.01343, 0.8114, 0.01343, 0.8114, 0.1374, 0.1647, 0.9505, 0.1647, 0.9215, 0.1576, 0.9215, 0.1576, 0.9505, 0.9555, 0.3734, 0.9555, 0.3444, 0.9484, 0.3444, 0.9484, 0.3734, 0.3947, 0.8922, 0.3947, 0.8632, 0.3897, 0.8632, 0.3897, 0.8922, 0.8976, 0.95, 0.8976, 0.921, 0.8905, 0.921, 0.8905, 0.95, 0.3579, 0.8632, 0.3579, 0.8922, 0.3629, 0.8922, 0.3629, 0.8632, 0.8905, 0.9768, 0.8905, 0.9839, 0.8955, 0.9839, 0.8955, 0.9768, 0.9555, 0.3175, 0.9555, 0.2886, 0.9484, 0.2886, 0.9484, 0.3175, 0.01841, 0.975, 0.01841, 0.946, 0.01343, 0.946, 0.01343, 0.975, 0.9547, 0.6649, 0.9547, 0.636, 0.9477, 0.636, 0.9477, 0.6649, 0.331, 0.9212, 0.331, 0.8922, 0.3239, 0.8922, 0.3239, 0.9212, 0.331, 0.8922, 0.331, 0.8632, 0.3239, 0.8632, 0.3239, 0.8922, 0.9547, 0.6091, 0.9547, 0.5801, 0.9477, 0.5801, 0.9477, 0.6091, 0.9866, 0.5872, 0.9866, 0.5801, 0.9816, 0.5801, 0.9816, 0.5872, 0.3579, 0.8922, 0.3579, 0.9212, 0.3629, 0.9212, 0.3629, 0.8922, 0.3947, 0.9212, 0.3947, 0.8922, 0.3897, 0.8922, 0.3897, 0.9212, 0.1576, 0.9773, 0.1576, 0.9844, 0.1626, 0.9844, 0.1626, 0.9773, 0.9866, 0.6551, 0.9866, 0.648, 0.9816, 0.648, 0.9816, 0.6551, 0.9621, 0.8439, 0.9621, 0.8728, 0.9671, 0.8728, 0.9671, 0.8439, 0.9352, 0.9748, 0.9352, 0.9458, 0.9303, 0.9458, 0.9303, 0.9748, 0.9805, 0.2482, 0.9805, 0.2553, 0.9854, 0.2553, 0.9854, 0.2482, 0.9866, 0.6212, 0.9866, 0.6141, 0.9816, 0.6141, 0.9816, 0.6212, 0.9621, 0.8997, 0.9621, 0.9286, 0.9671, 0.9286, 0.9671, 0.8997, 0.1576, 0.7557, 0.1658, 0.7557, 0.1658, 0.4282, 0.1576, 0.4282, 0.7209, 0.7433, 0.7209, 0.4157, 0.7126, 0.4157, 0.7126, 0.7433, 0.1978, 0.7557, 0.1978, 0.4282, 0.1927, 0.4282, 0.1927, 0.7557, 0.7735, 0.4293, 0.7735, 0.7568, 0.7744, 0.7568, 0.7744, 0.4293, 0.1275, 0.9779, 0.1275, 0.9697, 0.1266, 0.9697, 0.1224, 0.9779, 0.4871, 0.9816, 0.4871, 0.9734, 0.482, 0.9734, 0.4862, 0.9816, 0.1643, 0.8946, 0.1643, 0.7826, 0.1576, 0.7861, 0.1576, 0.8911, 0.863, 0.2886, 0.8561, 0.2921, 0.8561, 0.3972, 0.863, 0.4007, 0.9835, 0.2955, 0.9835, 0.2886, 0.9824, 0.2886, 0.9824, 0.2955, 0.7734, 0.7837, 0.7734, 0.8887, 0.7744, 0.8887, 0.7744, 0.7837, 0.8899, 0.5414, 0.8899, 0.4293, 0.8889, 0.4293, 0.8889, 0.5414, 0.8622, 0.9668, 0.8622, 0.9737, 0.8633, 0.9737, 0.8633, 0.9668, 0.8956, 0.817, 0.8956, 0.731, 0.8905, 0.7337, 0.8905, 0.8143, 0.1224, 0.8781, 0.1276, 0.8754, 0.1276, 0.7948, 0.1224, 0.7921, 0.9167, 0.01343, 0.9167, 0.09944, 0.9174, 0.09944, 0.9174, 0.01343, 0.2971, 0.9438, 0.2971, 0.8632, 0.2963, 0.8632, 0.2963, 0.9438, 0.5706, 0.8993, 0.5706, 0.9045, 0.5714, 0.9045, 0.5714, 0.8993, 0.2963, 0.9707, 0.2963, 0.9759, 0.2971, 0.9759, 0.2971, 0.9707, 0.8293, 0.1736, 0.8271, 0.1725, 0.8271, 0.2455, 0.8293, 0.2455, 0.4306, 0.8575, 0.4328, 0.8575, 0.4328, 0.7844, 0.4306, 0.7856, 0.4328, 0.7844, 0.4328, 0.8575, 0.4482, 0.8575, 0.4482, 0.7762, 0.4417, 0.7797, 0.3807, 0.7527, 0.3672, 0.7527, 0.3672, 0.8338, 0.3742, 0.8364, 0.3807, 0.8339, 0.3672, 0.8338, 0.3672, 0.7527, 0.3506, 0.7527, 0.3506, 0.8338, 0.3506, 0.8338, 0.3506, 0.7527, 0.3372, 0.7527, 0.3372, 0.8339, 0.3437, 0.8364, 0.8179, 0.1677, 0.8114, 0.1643, 0.8114, 0.2455, 0.8271, 0.2455, 0.8271, 0.1725, 0.01343, 0.8451, 0.01557, 0.8458, 0.03133, 0.8407, 0.04107, 0.8272, 0.04107, 0.8106, 0.03133, 0.7972, 0.01557, 0.7921, 0.01343, 0.7928, 0.8034, 0.731, 0.8012, 0.731, 0.8012, 0.8029, 0.8034, 0.804, 0.7148, 0.8514, 0.7148, 0.7784, 0.7126, 0.7795, 0.7126, 0.8514, 0.7148, 0.8514, 0.7302, 0.8514, 0.7302, 0.7702, 0.7237, 0.7736, 0.7221, 0.7744, 0.7148, 0.7784, 0.3039, 0.8364, 0.3104, 0.8339, 0.3104, 0.7527, 0.2969, 0.7527, 0.2969, 0.8338, 0.2969, 0.8338, 0.2969, 0.7527, 0.2803, 0.7527, 0.2803, 0.8338, 0.2803, 0.8338, 0.2803, 0.7527, 0.2669, 0.7527, 0.2669, 0.8339, 0.2734, 0.8364, 0.8192, 0.8122, 0.8192, 0.731, 0.8034, 0.731, 0.8034, 0.804, 0.8126, 0.8088, 0.2272, 0.7893, 0.2251, 0.7887, 0.2093, 0.7938, 0.1996, 0.8072, 0.1996, 0.8238, 0.2093, 0.8373, 0.2251, 0.8424, 0.2272, 0.8417, 0.2272, 0.8413, 0.6289, 0.8339, 0.6311, 0.8339, 0.6311, 0.7609, 0.6289, 0.762, 0.8636, 0.7403, 0.8614, 0.7392, 0.8614, 0.8122, 0.8636, 0.8122, 0.846, 0.731, 0.846, 0.8122, 0.8614, 0.8122, 0.8614, 0.7392, 0.8525, 0.7344, 0.1137, 0.6842, 0.1137, 0.7652, 0.1272, 0.7652, 0.1272, 0.684, 0.1207, 0.6816, 0.09713, 0.6842, 0.09713, 0.7652, 0.1137, 0.7652, 0.1137, 0.6842, 0.08376, 0.684, 0.08376, 0.7652, 0.09713, 0.7652, 0.09713, 0.6842, 0.09022, 0.6816, 0.6311, 0.7609, 0.6311, 0.8339, 0.6468, 0.8339, 0.6468, 0.7527, 0.6402, 0.7562, 0.5636, 0.8187, 0.5478, 0.8238, 0.5381, 0.8373, 0.5381, 0.8539, 0.5478, 0.8673, 0.5636, 0.8725, 0.5657, 0.8718, 0.5657, 0.8194, 0.8114, 0.2817, 0.8114, 0.3535, 0.8135, 0.3535, 0.8135, 0.2805, 0.8613, 0.02274, 0.8591, 0.02162, 0.8591, 0.09463, 0.8613, 0.09463, 0.8501, 0.01686, 0.8437, 0.01342, 0.8437, 0.09463, 0.8591, 0.09463, 0.8591, 0.02162, 0.8517, 0.01771, 0.0434, 0.6842, 0.0434, 0.7652, 0.05691, 0.7652, 0.05691, 0.684, 0.05038, 0.6816, 0.02679, 0.6842, 0.02679, 0.7652, 0.0434, 0.7652, 0.0434, 0.6842, 0.01342, 0.684, 0.01342, 0.7652, 0.02679, 0.7652, 0.02679, 0.6842, 0.01989, 0.6816, 0.8135, 0.2805, 0.8135, 0.3535, 0.8293, 0.3535, 0.8293, 0.2723, 0.8227, 0.2758, 0.09342, 0.7921, 0.07766, 0.7972, 0.06792, 0.8106, 0.06792, 0.8272, 0.07766, 0.8407, 0.09342, 0.8458, 0.09556, 0.8451, 0.09556, 0.7931, 0.09556, 0.7928, 0.1089, 0.6195, 0.1089, 0.6427, 0.1307, 0.6371, 0.1307, 0.5728, 0.1089, 0.5741, 0.1089, 0.589, 0.1138, 0.596, 0.1138, 0.6126, 0.2216, 0.3833, 0.2216, 0.03139, 0.2169, 0.03139, 0.2169, 0.1033, 0.165, 0.1033, 0.165, 0.3114, 0.2169, 0.3114, 0.2169, 0.3833, 0.03687, 0.4401, 0.02515, 0.4429, 0.02515, 0.4547, 0.03199, 0.4568, 0.03687, 0.4634, 0.03199, 0.5003, 0.02515, 0.5025, 0.02515, 0.5094, 0.03687, 0.5087, 0.03687, 0.4938, 0.09723, 0.6399, 0.1089, 0.6427, 0.1089, 0.6195, 0.1041, 0.626, 0.09723, 0.6282, 0.1089, 0.589, 0.1089, 0.5741, 0.09723, 0.5735, 0.09723, 0.5804, 0.1041, 0.5825, 0.03687, 0.6205, 0.03687, 0.6431, 0.05865, 0.636, 0.05865, 0.5794, 0.03687, 0.5827, 0.03687, 0.59, 0.04172, 0.5969, 0.04172, 0.6136, 0.02515, 0.6291, 0.02515, 0.6396, 0.03687, 0.6431, 0.03687, 0.6205, 0.03199, 0.627, 0.03687, 0.5827, 0.02515, 0.581, 0.02515, 0.5813, 0.03199, 0.5835, 0.03687, 0.59, 0.08773, 0.5045, 0.0855, 0.5038, 0.0855, 0.5054, 0.09723, 0.5037, 0.09723, 0.5018, 0.09553, 0.502, 0.02346, 0.5808, 0.02515, 0.581, 0.02515, 0.5791, 0.01343, 0.5775, 0.01343, 0.579, 0.01565, 0.5783, 0.163, 0.03139, 0.163, 0.3833, 0.1646, 0.3833, 0.1646, 0.3114, 0.165, 0.3114, 0.165, 0.1033, 0.1646, 0.1033, 0.1646, 0.03139, 0.04172, 0.4869, 0.03687, 0.4938, 0.03687, 0.5087, 0.05865, 0.51, 0.05865, 0.4457, 0.03687, 0.4401, 0.03687, 0.4634, 0.04172, 0.4703, 0.0313, 0.03139, 0.0313, 0.3833, 0.03793, 0.3833, 0.03793, 0.3114, 0.09028, 0.3114, 0.09028, 0.3833, 0.0956, 0.3833, 0.0956, 0.03139, 0.09028, 0.03139, 0.09028, 0.1033, 0.03793, 0.1033, 0.03793, 0.03139, 0.01343, 0.636, 0.02515, 0.6396, 0.02515, 0.6291, 0.01565, 0.6321, 0.01343, 0.6314, 0.02515, 0.581, 0.02346, 0.5808, 0.02515, 0.5813, 0.0855, 0.6305, 0.0855, 0.6371, 0.09723, 0.6399, 0.09723, 0.6282, 0.08773, 0.6312, 0.09723, 0.5804, 0.09723, 0.5735, 0.0855, 0.5728, 0.0855, 0.5781, 0.08773, 0.5774, 0.02515, 0.4547, 0.02515, 0.4429, 0.01343, 0.4457, 0.01343, 0.4524, 0.01565, 0.4517, 0.01343, 0.51, 0.02515, 0.5094, 0.02515, 0.5025, 0.01565, 0.5054, 0.01343, 0.5047, 0.09553, 0.502, 0.09723, 0.5018, 0.09723, 0.5015, 0.09723, 0.4537, 0.09723, 0.4433, 0.0855, 0.4468, 0.0855, 0.4515, 0.08773, 0.4508, 0.1089, 0.5002, 0.1307, 0.5035, 0.1307, 0.4469, 0.1089, 0.4397, 0.1089, 0.4623, 0.1138, 0.4693, 0.1138, 0.4859, 0.1089, 0.4928, 0.09723, 0.5018, 0.1089, 0.5002, 0.1089, 0.4928, 0.1041, 0.4993, 0.09723, 0.5015, 0.1089, 0.4623, 0.1089, 0.4397, 0.09723, 0.4433, 0.09723, 0.4537, 0.1041, 0.4559, 0.8996, 0.8784, 0.8996, 0.8445, 0.8905, 0.8454, 0.8905, 0.878, 0.8076, 0.8736, 0.8169, 0.8732, 0.8169, 0.8406, 0.8076, 0.8397, 0.7431, 0.8927, 0.7431, 0.9253, 0.745, 0.9253, 0.745, 0.8927, 0.6755, 0.8925, 0.6755, 0.877, 0.6737, 0.877, 0.6737, 0.8925, 0.4008, 0.9576, 0.4008, 0.9641, 0.4028, 0.9641, 0.4028, 0.9576, 0.9168, 0.5379, 0.9168, 0.5474, 0.9187, 0.5474, 0.9187, 0.5378, 0.9168, 0.5313, 0.9168, 0.5379, 0.9187, 0.5378, 0.9187, 0.5313, 0.4008, 0.948, 0.4008, 0.9576, 0.4028, 0.9576, 0.4028, 0.948, 0.8012, 0.8738, 0.8076, 0.8736, 0.8076, 0.8397, 0.8012, 0.839, 0.9057, 0.8786, 0.9057, 0.8439, 0.8996, 0.8445, 0.8996, 0.8784, 0.9057, 0.8941, 0.9057, 0.8786, 0.8996, 0.8784, 0.8996, 0.8935, 0.8012, 0.8893, 0.8076, 0.8887, 0.8076, 0.8736, 0.8012, 0.8738, 0.6755, 0.9273, 0.6755, 0.8925, 0.6737, 0.8925, 0.6737, 0.9273, 0.7431, 0.8782, 0.7431, 0.8927, 0.745, 0.8927, 0.745, 0.8782, 0.8076, 0.8887, 0.8169, 0.8878, 0.8169, 0.8732, 0.8076, 0.8736, 0.8996, 0.8935, 0.8996, 0.8784, 0.8905, 0.878, 0.8905, 0.8926, 0.8522, 0.8736, 0.8613, 0.8732, 0.8613, 0.8406, 0.8522, 0.8397, 0.4884, 0.8441, 0.4884, 0.878, 0.4977, 0.877, 0.4977, 0.8444, 0.9443, 0.04603, 0.9462, 0.04603, 0.9462, 0.01342, 0.9443, 0.01342, 0.2375, 0.904, 0.2357, 0.904, 0.2357, 0.9195, 0.2375, 0.9195, 0.9182, 0.6887, 0.9201, 0.6887, 0.9201, 0.6822, 0.9182, 0.6822, 0.7431, 0.9617, 0.7451, 0.9618, 0.7451, 0.9522, 0.7431, 0.9522, 0.7431, 0.9683, 0.7451, 0.9683, 0.7451, 0.9618, 0.7431, 0.9617, 0.9182, 0.6983, 0.9201, 0.6983, 0.9201, 0.6887, 0.9182, 0.6887, 0.482, 0.8438, 0.482, 0.8786, 0.4884, 0.878, 0.4884, 0.8441, 0.846, 0.8738, 0.8522, 0.8736, 0.8522, 0.8397, 0.846, 0.839, 0.846, 0.8893, 0.8522, 0.8887, 0.8522, 0.8736, 0.846, 0.8738, 0.482, 0.8283, 0.482, 0.8438, 0.4884, 0.8441, 0.4884, 0.829, 0.2375, 0.8693, 0.2357, 0.8693, 0.2357, 0.904, 0.2375, 0.904, 0.9443, 0.06056, 0.9462, 0.06056, 0.9462, 0.04603, 0.9443, 0.04603, 0.4884, 0.829, 0.4884, 0.8441, 0.4977, 0.8444, 0.4977, 0.8299, 0.8522, 0.8887, 0.8613, 0.8878, 0.8613, 0.8732, 0.8522, 0.8736, 0.8508, 0.4479, 0.8508, 0.5267, 0.862, 0.5237, 0.862, 0.4498, 0.8622, 0.5987, 0.8508, 0.6006, 0.8508, 0.6745, 0.8622, 0.6776, 0.9189, 0.3906, 0.9189, 0.4022, 0.9213, 0.4023, 0.9213, 0.3906, 0.8891, 0.659, 0.8891, 0.6776, 0.8913, 0.6776, 0.8913, 0.659, 0.602, 0.8878, 0.602, 0.8139, 0.5998, 0.8139, 0.5998, 0.8878, 0.9774, 0.4735, 0.9774, 0.4851, 0.9797, 0.4851, 0.9797, 0.4735, 0.602, 0.9053, 0.602, 0.8878, 0.5998, 0.8878, 0.5998, 0.9053, 0.8891, 0.5801, 0.8891, 0.659, 0.8913, 0.659, 0.8913, 0.5801, 0.8622, 0.5801, 0.8508, 0.5832, 0.8508, 0.6006, 0.8622, 0.5987, 0.8508, 0.4293, 0.8508, 0.4479, 0.862, 0.4498, 0.862, 0.4323, 0.8561, 0.2431, 0.8673, 0.2412, 0.8673, 0.1673, 0.8561, 0.1643, 0.6737, 0.7713, 0.6737, 0.8502, 0.6851, 0.8471, 0.6851, 0.7732, 0.9774, 0.5236, 0.9797, 0.5236, 0.9797, 0.512, 0.9774, 0.512, 0.8899, 0.3072, 0.8921, 0.3072, 0.8921, 0.2886, 0.8899, 0.2886, 0.8964, 0.1817, 0.8942, 0.1817, 0.8942, 0.2556, 0.8964, 0.2556, 0.2692, 0.9644, 0.2669, 0.9644, 0.2669, 0.9761, 0.2692, 0.9761, 0.8964, 0.1643, 0.8942, 0.1643, 0.8942, 0.1817, 0.8964, 0.1817, 0.8899, 0.386, 0.8921, 0.386, 0.8921, 0.3072, 0.8899, 0.3072, 0.6737, 0.7527, 0.6737, 0.7713, 0.6851, 0.7732, 0.6851, 0.7558, 0.8561, 0.2617, 0.8673, 0.2587, 0.8673, 0.2412, 0.8561, 0.2431, 0.9516, 0.7037, 0.9516, 0.6918, 0.9477, 0.692, 0.9477, 0.7032, 0.8317, 0.9787, 0.8353, 0.9782, 0.8353, 0.967, 0.8317, 0.9668, 0.3359, 0.948, 0.3239, 0.948, 0.3239, 0.9635, 0.3359, 0.9635, 0.9774, 0.4466, 0.9813, 0.4448, 0.9813, 0.4293, 0.9774, 0.4311, 0.374, 0.948, 0.3628, 0.948, 0.3628, 0.9635, 0.374, 0.9636, 0.2395, 0.9482, 0.2357, 0.9464, 0.2357, 0.9619, 0.2395, 0.9637, 0.0881, 0.9055, 0.08979, 0.9155, 0.08987, 0.9145, 0.0883, 0.9052, 0.9443, 0.1285, 0.9478, 0.1285, 0.9478, 0.1018, 0.9443, 0.1018, 0.01343, 0.9129, 0.02001, 0.9081, 0.02258, 0.8815, 0.01599, 0.8863, 0.7126, 0.9137, 0.7163, 0.9137, 0.7163, 0.887, 0.7126, 0.887, 0.7163, 0.9137, 0.7126, 0.9137, 0.7133, 0.9216, 0.7155, 0.9216, 0.9443, 0.1018, 0.9478, 0.1018, 0.9473, 0.09162, 0.9447, 0.09162, 0.9447, 0.08741, 0.9447, 0.09162, 0.9473, 0.09162, 0.9475, 0.08741, 0.01599, 0.8863, 0.02258, 0.8815, 0.02266, 0.8727, 0.01772, 0.8763, 0.7126, 0.887, 0.7163, 0.887, 0.7158, 0.8782, 0.713, 0.8782, 0.09473, 0.9192, 0.09468, 0.9103, 0.09439, 0.9097, 0.09444, 0.9179, 0.9833, 0.2119, 0.9812, 0.2119, 0.9813, 0.2156, 0.9833, 0.2156, 0.02001, 0.9081, 0.01343, 0.9129, 0.01887, 0.9192, 0.02266, 0.9164, 0.9805, 0.2214, 0.9839, 0.2214, 0.9833, 0.2156, 0.9813, 0.2156, 0.08555, 0.8789, 0.09213, 0.8837, 0.09473, 0.8754, 0.09095, 0.8727, 0.9749, 0.08754, 0.9746, 0.1122, 0.9752, 0.1121, 0.9754, 0.08741, 0.953, 0.2448, 0.9531, 0.25, 0.9536, 0.2501, 0.9535, 0.2449, 0.08555, 0.8789, 0.0881, 0.9055, 0.0883, 0.9052, 0.08594, 0.8806, 0.09213, 0.8837, 0.08555, 0.8789, 0.08594, 0.8806, 0.09203, 0.8851, 0.09468, 0.9103, 0.09213, 0.8837, 0.09203, 0.8851, 0.09439, 0.9097, 0.08979, 0.9155, 0.09473, 0.9192, 0.09444, 0.9179, 0.08987, 0.9145, 0.5381, 0.9322, 0.5437, 0.9372, 0.5437, 0.9125, 0.5381, 0.9075, 0.5381, 0.9075, 0.5437, 0.9125, 0.5431, 0.9031, 0.5388, 0.8993, 0.9746, 0.1122, 0.9749, 0.1217, 0.9754, 0.1215, 0.9752, 0.1121, 0.9527, 0.2201, 0.953, 0.2448, 0.9535, 0.2449, 0.9533, 0.2202, 0.9531, 0.2119, 0.9527, 0.2201, 0.9533, 0.2202, 0.9536, 0.2121, 0.9172, 0.1307, 0.9172, 0.1263, 0.9167, 0.1263, 0.9167, 0.1307, 0.5381, 0.976, 0.542, 0.9755, 0.542, 0.9643, 0.5381, 0.9641, 0.8049, 0.9787, 0.8049, 0.9668, 0.8012, 0.967, 0.8012, 0.9782, 0.8556, 0.137, 0.8556, 0.1215, 0.8437, 0.1215, 0.8437, 0.137, 0.6328, 0.9793, 0.6328, 0.9637, 0.6289, 0.9619, 0.6289, 0.9775, 0.7163, 0.964, 0.7163, 0.9485, 0.7051, 0.9485, 0.7051, 0.964, 0.9621, 0.9573, 0.9621, 0.9728, 0.966, 0.971, 0.966, 0.9555])
me_cylinder_006.materials.append(mat_material_015)
me_cylinder_006.use_remesh_fix_poles = True
me_cylinder_006.use_remesh_preserve_attributes = False
me_cylinder_006.use_mirror_vertex_groups = False
me_cylinder_006.update()
me_cylinder_009 = bpy.data.meshes.new('Cylinder.009')
me_cylinder_009.from_pydata([(2.896, -1.965, -1.05), (2.896, -2.198, -1.765), (2.162, -1.965, -1.05), (2.896, -2.198, -0.3356), (2.896, -2.31, -1.05), (2.896, -2.476, -0.5382), (2.896, -2.476, -1.562), (2.608, -2.31, -1.05), (2.608, -2.476, -0.5382), (2.608, -2.476, -1.562), (2.608, -2.931, -1.05), (2.749, -2.31, -1.05), (2.749, -2.476, -1.562), (2.749, -2.931, -1.05), (2.749, -2.979, -0.9032), (2.749, -2.979, -1.197), (2.749, -3.104, -1.288), (2.608, -2.979, -1.197), (2.608, -3.104, -1.288), (2.608, -2.912, -1.879), (2.608, -3.45, -1.879), (2.896, -2.912, -1.879), (2.749, -2.912, -1.879), (2.749, -3.45, -1.879), (2.749, -3.258, -1.288), (2.749, -3.383, -1.197), (2.608, -3.258, -1.288), (2.608, -3.383, -1.197), (2.608, -3.886, -1.562), (2.608, -4.052, -1.05), (2.896, -3.886, -1.562), (2.749, -3.886, -1.562), (2.749, -4.052, -1.05), (2.749, -3.431, -1.05), (2.608, -3.431, -1.05), (2.749, -3.383, -0.9032), (2.749, -3.258, -0.8124), (2.749, -3.886, -0.5382), (2.608, -3.383, -0.9032), (2.608, -3.886, -0.5382), (2.608, -3.45, -0.2217), (2.896, -3.886, -0.5382), (2.896, -3.45, -0.2217), (2.896, -4.052, -1.05), (2.896, -4.165, -0.3356), (2.896, -3.557, 0.106), (2.896, -4.397, -1.05), (2.162, -4.165, -0.3356), (2.162, -3.557, 0.106), (2.162, -4.397, -1.05), (2.162, -4.165, -1.765), (2.162, -3.557, -2.206), (2.896, -4.165, -1.765), (2.896, -3.557, -2.206), (2.896, -2.805, -2.206), (2.896, -3.45, -1.879), (2.162, -2.805, -2.206), (2.162, -2.198, -1.765), (2.162, -2.805, 0.106), (2.162, -2.198, -0.3356), (2.896, -2.805, 0.106), (2.896, -2.912, -0.2217), (2.608, -2.912, -0.2217), (2.608, -3.104, -0.8124), (2.749, -2.912, -0.2217), (2.749, -2.476, -0.5382), (2.749, -3.104, -0.8124), (2.608, -3.258, -0.8124), (2.749, -3.45, -0.2217), (2.608, -2.979, -0.9032)], [], [(1, 0, 4, 6), (0, 1, 57, 2), (3, 0, 2, 59), (0, 3, 5, 4), (4, 5, 8, 7), (6, 4, 7, 9), (7, 8, 69, 10), (9, 7, 11, 12), (7, 10, 13, 11), (12, 11, 13, 15), (10, 69, 14, 13), (13, 14, 66, 36, 35, 33, 25, 24, 16, 15), (18, 17, 15, 16), (17, 9, 12, 15), (19, 9, 17, 18), (19, 18, 16, 22), (20, 19, 22, 23), (55, 21, 19, 20), (21, 6, 9, 19), (23, 22, 16, 24), (26, 20, 23, 24), (27, 26, 24, 25), (28, 20, 26, 27), (28, 27, 25, 31), (29, 28, 31, 32), (43, 30, 28, 29), (30, 55, 20, 28), (32, 31, 25, 33), (34, 29, 32, 33), (38, 34, 33, 35), (68, 37, 35, 36), (39, 38, 35, 37), (39, 29, 34, 38), (40, 39, 37, 68), (42, 41, 39, 40), (41, 43, 29, 39), (45, 44, 41, 42), (44, 46, 43, 41), (44, 45, 48, 47), (46, 44, 47, 49), (57, 56, 51, 50, 49, 47, 48, 58, 59, 2), (52, 46, 49, 50), (53, 52, 50, 51), (46, 52, 30, 43), (52, 53, 55, 30), (54, 53, 51, 56), (53, 54, 21, 55), (54, 1, 6, 21), (1, 54, 56, 57), (45, 60, 58, 48), (60, 3, 59, 58), (3, 60, 61, 5), (60, 45, 42, 61), (5, 61, 62, 8), (61, 42, 40, 62), (8, 62, 64, 65), (62, 40, 67, 63), (62, 63, 66, 64), (65, 64, 66, 14), (63, 67, 36, 66), (69, 8, 65, 14), (67, 40, 68, 36)])
_uv = me_cylinder_009.uv_layers.new(name='UVMap')
_uv.uv.foreach_set('vector', [0.8911, 0.4442, 0.75, 0.49, 0.75, 0.422, 0.8511, 0.3891, 1.0, 0.5, 0.9, 0.5, 0.9, 1.0, 1.0, 1.0, 0.1, 0.5, -7.451e-08, 0.5, -7.451e-08, 1.0, 0.1, 1.0, 0.75, 0.49, 0.6089, 0.4442, 0.6489, 0.3891, 0.75, 0.422, 0.75, 0.422, 0.6489, 0.3891, 0.6489, 0.3891, 0.75, 0.422, 0.8511, 0.3891, 0.75, 0.422, 0.75, 0.422, 0.8511, 0.3891, 0.75, 0.422, 0.6489, 0.3891, 0.721, 0.2899, 0.75, 0.2994, 0.8511, 0.3891, 0.75, 0.422, 0.75, 0.422, 0.8511, 0.3891, 0.75, 0.422, 0.75, 0.2994, 0.75, 0.2994, 0.75, 0.422, 0.8511, 0.3891, 0.75, 0.422, 0.75, 0.2994, 0.779, 0.2899, 0.75, 0.2994, 0.721, 0.2899, 0.721, 0.2899, 0.75, 0.2994, 0.75, 0.2994, 0.721, 0.2899, 0.7031, 0.2653, 0.7031, 0.2347, 0.721, 0.2101, 0.75, 0.2006, 0.779, 0.2101, 0.7969, 0.2347, 0.7969, 0.2653, 0.779, 0.2899, 0.7969, 0.2653, 0.779, 0.2899, 0.779, 0.2899, 0.7969, 0.2653, 0.779, 0.2899, 0.8511, 0.3891, 0.8511, 0.3891, 0.779, 0.2899, 0.9136, 0.3031, 0.8511, 0.3891, 0.779, 0.2899, 0.7969, 0.2653, 0.9136, 0.3031, 0.7969, 0.2653, 0.7969, 0.2653, 0.9136, 0.3031, 0.9136, 0.1969, 0.9136, 0.3031, 0.9136, 0.3031, 0.9136, 0.1969, 0.9136, 0.1969, 0.9136, 0.3031, 0.9136, 0.3031, 0.9136, 0.1969, 0.9136, 0.3031, 0.8511, 0.3891, 0.8511, 0.3891, 0.9136, 0.3031, 0.9136, 0.1969, 0.9136, 0.3031, 0.7969, 0.2653, 0.7969, 0.2347, 0.7969, 0.2347, 0.9136, 0.1969, 0.9136, 0.1969, 0.7969, 0.2347, 0.779, 0.2101, 0.7969, 0.2347, 0.7969, 0.2347, 0.779, 0.2101, 0.8511, 0.1109, 0.9136, 0.1969, 0.7969, 0.2347, 0.779, 0.2101, 0.8511, 0.1109, 0.779, 0.2101, 0.779, 0.2101, 0.8511, 0.1109, 0.75, 0.07802, 0.8511, 0.1109, 0.8511, 0.1109, 0.75, 0.07802, 0.75, 0.07802, 0.8511, 0.1109, 0.8511, 0.1109, 0.75, 0.07802, 0.8511, 0.1109, 0.9136, 0.1969, 0.9136, 0.1969, 0.8511, 0.1109, 0.75, 0.07802, 0.8511, 0.1109, 0.779, 0.2101, 0.75, 0.2006, 0.75, 0.2006, 0.75, 0.07802, 0.75, 0.07802, 0.75, 0.2006, 0.721, 0.2101, 0.75, 0.2006, 0.75, 0.2006, 0.721, 0.2101, 0.5864, 0.1969, 0.6489, 0.1109, 0.721, 0.2101, 0.7031, 0.2347, 0.6489, 0.1109, 0.721, 0.2101, 0.721, 0.2101, 0.6489, 0.1109, 0.6489, 0.1109, 0.75, 0.07802, 0.75, 0.2006, 0.721, 0.2101, 0.5864, 0.1969, 0.6489, 0.1109, 0.6489, 0.1109, 0.5864, 0.1969, 0.5864, 0.1969, 0.6489, 0.1109, 0.6489, 0.1109, 0.5864, 0.1969, 0.6489, 0.1109, 0.75, 0.07802, 0.75, 0.07802, 0.6489, 0.1109, 0.5217, 0.1758, 0.6089, 0.05584, 0.6489, 0.1109, 0.5864, 0.1969, 0.6089, 0.05584, 0.75, 0.01, 0.75, 0.07802, 0.6489, 0.1109, 0.4, 0.5, 0.3, 0.5, 0.3, 1.0, 0.4, 1.0, 0.5, 0.5, 0.4, 0.5, 0.4, 1.0, 0.5, 1.0, 0.3911, 0.4442, 0.4783, 0.3242, 0.4783, 0.1758, 0.3911, 0.05584, 0.25, 0.01, 0.1089, 0.05584, 0.02175, 0.1758, 0.02175, 0.3242, 0.1089, 0.4442, 0.25, 0.49, 0.6, 0.5, 0.5, 0.5, 0.5, 1.0, 0.6, 1.0, 0.7, 0.5, 0.6, 0.5, 0.6, 1.0, 0.7, 1.0, 0.75, 0.01, 0.8911, 0.05584, 0.8511, 0.1109, 0.75, 0.07802, 0.8911, 0.05584, 0.9783, 0.1758, 0.9136, 0.1969, 0.8511, 0.1109, 0.8, 0.5, 0.7, 0.5, 0.7, 1.0, 0.8, 1.0, 0.9783, 0.1758, 0.9783, 0.3242, 0.9136, 0.3031, 0.9136, 0.1969, 0.9783, 0.3242, 0.8911, 0.4442, 0.8511, 0.3891, 0.9136, 0.3031, 0.9, 0.5, 0.8, 0.5, 0.8, 1.0, 0.9, 1.0, 0.3, 0.5, 0.2, 0.5, 0.2, 1.0, 0.3, 1.0, 0.2, 0.5, 0.1, 0.5, 0.1, 1.0, 0.2, 1.0, 0.6089, 0.4442, 0.5217, 0.3242, 0.5864, 0.3031, 0.6489, 0.3891, 0.5217, 0.3242, 0.5217, 0.1758, 0.5864, 0.1969, 0.5864, 0.3031, 0.6489, 0.3891, 0.5864, 0.3031, 0.5864, 0.3031, 0.6489, 0.3891, 0.5864, 0.3031, 0.5864, 0.1969, 0.5864, 0.1969, 0.5864, 0.3031, 0.6489, 0.3891, 0.5864, 0.3031, 0.5864, 0.3031, 0.6489, 0.3891, 0.5864, 0.3031, 0.5864, 0.1969, 0.7031, 0.2347, 0.7031, 0.2653, 0.5864, 0.3031, 0.7031, 0.2653, 0.7031, 0.2653, 0.5864, 0.3031, 0.6489, 0.3891, 0.5864, 0.3031, 0.7031, 0.2653, 0.721, 0.2899, 0.7031, 0.2653, 0.7031, 0.2347, 0.7031, 0.2347, 0.7031, 0.2653, 0.721, 0.2899, 0.6489, 0.3891, 0.6489, 0.3891, 0.721, 0.2899, 0.7031, 0.2347, 0.5864, 0.1969, 0.5864, 0.1969, 0.7031, 0.2347])
me_cylinder_009.materials.append(mat_material_014)
me_cylinder_009.use_remesh_fix_poles = True
me_cylinder_009.use_remesh_preserve_attributes = False
me_cylinder_009.use_mirror_vertex_groups = False
me_cylinder_009.update()
me_cylinder_011 = bpy.data.meshes.new('Cylinder.011')
me_cylinder_011.from_pydata([(2.896, 4.541, -1.05), (2.896, 4.309, -1.765), (2.162, 4.541, -1.05), (2.896, 4.309, -0.3356), (2.896, 4.197, -1.05), (2.896, 4.03, -0.5382), (2.896, 4.03, -1.562), (2.608, 4.197, -1.05), (2.608, 4.03, -0.5382), (2.608, 4.03, -1.562), (2.608, 3.576, -1.05), (2.749, 4.197, -1.05), (2.749, 4.03, -1.562), (2.749, 3.576, -1.05), (2.749, 3.528, -0.9032), (2.749, 3.528, -1.197), (2.749, 3.403, -1.288), (2.608, 3.528, -1.197), (2.608, 3.403, -1.288), (2.608, 3.595, -1.879), (2.608, 3.056, -1.879), (2.896, 3.595, -1.879), (2.749, 3.595, -1.879), (2.749, 3.056, -1.879), (2.749, 3.248, -1.288), (2.749, 3.123, -1.197), (2.608, 3.248, -1.288), (2.608, 3.123, -1.197), (2.608, 2.621, -1.562), (2.608, 2.455, -1.05), (2.896, 2.621, -1.562), (2.749, 2.621, -1.562), (2.749, 2.455, -1.05), (2.749, 3.076, -1.05), (2.608, 3.076, -1.05), (2.749, 3.123, -0.9032), (2.749, 3.248, -0.8124), (2.749, 2.621, -0.5382), (2.608, 3.123, -0.9032), (2.608, 2.621, -0.5382), (2.608, 3.056, -0.2217), (2.896, 2.621, -0.5382), (2.896, 3.056, -0.2217), (2.896, 2.455, -1.05), (2.896, 2.342, -0.3356), (2.896, 2.95, 0.106), (2.896, 2.11, -1.05), (2.162, 2.342, -0.3356), (2.162, 2.95, 0.106), (2.162, 2.11, -1.05), (2.162, 2.342, -1.765), (2.162, 2.95, -2.206), (2.896, 2.342, -1.765), (2.896, 2.95, -2.206), (2.896, 3.701, -2.206), (2.896, 3.056, -1.879), (2.162, 3.701, -2.206), (2.162, 4.309, -1.765), (2.162, 3.701, 0.106), (2.162, 4.309, -0.3356), (2.896, 3.701, 0.106), (2.896, 3.595, -0.2217), (2.608, 3.595, -0.2217), (2.608, 3.403, -0.8124), (2.749, 3.595, -0.2217), (2.749, 4.03, -0.5382), (2.749, 3.403, -0.8124), (2.608, 3.248, -0.8124), (2.749, 3.056, -0.2217), (2.608, 3.528, -0.9032)], [], [(1, 0, 4, 6), (0, 1, 57, 2), (3, 0, 2, 59), (0, 3, 5, 4), (4, 5, 8, 7), (6, 4, 7, 9), (7, 8, 69, 10), (9, 7, 11, 12), (7, 10, 13, 11), (12, 11, 13, 15), (10, 69, 14, 13), (13, 14, 66, 36, 35, 33, 25, 24, 16, 15), (18, 17, 15, 16), (17, 9, 12, 15), (19, 9, 17, 18), (19, 18, 16, 22), (20, 19, 22, 23), (55, 21, 19, 20), (21, 6, 9, 19), (23, 22, 16, 24), (26, 20, 23, 24), (27, 26, 24, 25), (28, 20, 26, 27), (28, 27, 25, 31), (29, 28, 31, 32), (43, 30, 28, 29), (30, 55, 20, 28), (32, 31, 25, 33), (34, 29, 32, 33), (38, 34, 33, 35), (68, 37, 35, 36), (39, 38, 35, 37), (39, 29, 34, 38), (40, 39, 37, 68), (42, 41, 39, 40), (41, 43, 29, 39), (45, 44, 41, 42), (44, 46, 43, 41), (44, 45, 48, 47), (46, 44, 47, 49), (57, 56, 51, 50, 49, 47, 48, 58, 59, 2), (52, 46, 49, 50), (53, 52, 50, 51), (46, 52, 30, 43), (52, 53, 55, 30), (54, 53, 51, 56), (53, 54, 21, 55), (54, 1, 6, 21), (1, 54, 56, 57), (45, 60, 58, 48), (60, 3, 59, 58), (3, 60, 61, 5), (60, 45, 42, 61), (5, 61, 62, 8), (61, 42, 40, 62), (8, 62, 64, 65), (62, 40, 67, 63), (62, 63, 66, 64), (65, 64, 66, 14), (63, 67, 36, 66), (69, 8, 65, 14), (67, 40, 68, 36)])
_uv = me_cylinder_011.uv_layers.new(name='UVMap')
_uv.uv.foreach_set('vector', [0.8911, 0.4442, 0.75, 0.49, 0.75, 0.422, 0.8511, 0.3891, 1.0, 0.5, 0.9, 0.5, 0.9, 1.0, 1.0, 1.0, 0.1, 0.5, -7.451e-08, 0.5, -7.451e-08, 1.0, 0.1, 1.0, 0.75, 0.49, 0.6089, 0.4442, 0.6489, 0.3891, 0.75, 0.422, 0.75, 0.422, 0.6489, 0.3891, 0.6489, 0.3891, 0.75, 0.422, 0.8511, 0.3891, 0.75, 0.422, 0.75, 0.422, 0.8511, 0.3891, 0.75, 0.422, 0.6489, 0.3891, 0.721, 0.2899, 0.75, 0.2994, 0.8511, 0.3891, 0.75, 0.422, 0.75, 0.422, 0.8511, 0.3891, 0.75, 0.422, 0.75, 0.2994, 0.75, 0.2994, 0.75, 0.422, 0.8511, 0.3891, 0.75, 0.422, 0.75, 0.2994, 0.779, 0.2899, 0.75, 0.2994, 0.721, 0.2899, 0.721, 0.2899, 0.75, 0.2994, 0.75, 0.2994, 0.721, 0.2899, 0.7031, 0.2653, 0.7031, 0.2347, 0.721, 0.2101, 0.75, 0.2006, 0.779, 0.2101, 0.7969, 0.2347, 0.7969, 0.2653, 0.779, 0.2899, 0.7969, 0.2653, 0.779, 0.2899, 0.779, 0.2899, 0.7969, 0.2653, 0.779, 0.2899, 0.8511, 0.3891, 0.8511, 0.3891, 0.779, 0.2899, 0.9136, 0.3031, 0.8511, 0.3891, 0.779, 0.2899, 0.7969, 0.2653, 0.9136, 0.3031, 0.7969, 0.2653, 0.7969, 0.2653, 0.9136, 0.3031, 0.9136, 0.1969, 0.9136, 0.3031, 0.9136, 0.3031, 0.9136, 0.1969, 0.9136, 0.1969, 0.9136, 0.3031, 0.9136, 0.3031, 0.9136, 0.1969, 0.9136, 0.3031, 0.8511, 0.3891, 0.8511, 0.3891, 0.9136, 0.3031, 0.9136, 0.1969, 0.9136, 0.3031, 0.7969, 0.2653, 0.7969, 0.2347, 0.7969, 0.2347, 0.9136, 0.1969, 0.9136, 0.1969, 0.7969, 0.2347, 0.779, 0.2101, 0.7969, 0.2347, 0.7969, 0.2347, 0.779, 0.2101, 0.8511, 0.1109, 0.9136, 0.1969, 0.7969, 0.2347, 0.779, 0.2101, 0.8511, 0.1109, 0.779, 0.2101, 0.779, 0.2101, 0.8511, 0.1109, 0.75, 0.07802, 0.8511, 0.1109, 0.8511, 0.1109, 0.75, 0.07802, 0.75, 0.07802, 0.8511, 0.1109, 0.8511, 0.1109, 0.75, 0.07802, 0.8511, 0.1109, 0.9136, 0.1969, 0.9136, 0.1969, 0.8511, 0.1109, 0.75, 0.07802, 0.8511, 0.1109, 0.779, 0.2101, 0.75, 0.2006, 0.75, 0.2006, 0.75, 0.07802, 0.75, 0.07802, 0.75, 0.2006, 0.721, 0.2101, 0.75, 0.2006, 0.75, 0.2006, 0.721, 0.2101, 0.5864, 0.1969, 0.6489, 0.1109, 0.721, 0.2101, 0.7031, 0.2347, 0.6489, 0.1109, 0.721, 0.2101, 0.721, 0.2101, 0.6489, 0.1109, 0.6489, 0.1109, 0.75, 0.07802, 0.75, 0.2006, 0.721, 0.2101, 0.5864, 0.1969, 0.6489, 0.1109, 0.6489, 0.1109, 0.5864, 0.1969, 0.5864, 0.1969, 0.6489, 0.1109, 0.6489, 0.1109, 0.5864, 0.1969, 0.6489, 0.1109, 0.75, 0.07802, 0.75, 0.07802, 0.6489, 0.1109, 0.5217, 0.1758, 0.6089, 0.05584, 0.6489, 0.1109, 0.5864, 0.1969, 0.6089, 0.05584, 0.75, 0.01, 0.75, 0.07802, 0.6489, 0.1109, 0.4, 0.5, 0.3, 0.5, 0.3, 1.0, 0.4, 1.0, 0.5, 0.5, 0.4, 0.5, 0.4, 1.0, 0.5, 1.0, 0.3911, 0.4442, 0.4783, 0.3242, 0.4783, 0.1758, 0.3911, 0.05584, 0.25, 0.01, 0.1089, 0.05584, 0.02175, 0.1758, 0.02175, 0.3242, 0.1089, 0.4442, 0.25, 0.49, 0.6, 0.5, 0.5, 0.5, 0.5, 1.0, 0.6, 1.0, 0.7, 0.5, 0.6, 0.5, 0.6, 1.0, 0.7, 1.0, 0.75, 0.01, 0.8911, 0.05584, 0.8511, 0.1109, 0.75, 0.07802, 0.8911, 0.05584, 0.9783, 0.1758, 0.9136, 0.1969, 0.8511, 0.1109, 0.8, 0.5, 0.7, 0.5, 0.7, 1.0, 0.8, 1.0, 0.9783, 0.1758, 0.9783, 0.3242, 0.9136, 0.3031, 0.9136, 0.1969, 0.9783, 0.3242, 0.8911, 0.4442, 0.8511, 0.3891, 0.9136, 0.3031, 0.9, 0.5, 0.8, 0.5, 0.8, 1.0, 0.9, 1.0, 0.3, 0.5, 0.2, 0.5, 0.2, 1.0, 0.3, 1.0, 0.2, 0.5, 0.1, 0.5, 0.1, 1.0, 0.2, 1.0, 0.6089, 0.4442, 0.5217, 0.3242, 0.5864, 0.3031, 0.6489, 0.3891, 0.5217, 0.3242, 0.5217, 0.1758, 0.5864, 0.1969, 0.5864, 0.3031, 0.6489, 0.3891, 0.5864, 0.3031, 0.5864, 0.3031, 0.6489, 0.3891, 0.5864, 0.3031, 0.5864, 0.1969, 0.5864, 0.1969, 0.5864, 0.3031, 0.6489, 0.3891, 0.5864, 0.3031, 0.5864, 0.3031, 0.6489, 0.3891, 0.5864, 0.3031, 0.5864, 0.1969, 0.7031, 0.2347, 0.7031, 0.2653, 0.5864, 0.3031, 0.7031, 0.2653, 0.7031, 0.2653, 0.5864, 0.3031, 0.6489, 0.3891, 0.5864, 0.3031, 0.7031, 0.2653, 0.721, 0.2899, 0.7031, 0.2653, 0.7031, 0.2347, 0.7031, 0.2347, 0.7031, 0.2653, 0.721, 0.2899, 0.6489, 0.3891, 0.6489, 0.3891, 0.721, 0.2899, 0.7031, 0.2347, 0.5864, 0.1969, 0.5864, 0.1969, 0.7031, 0.2347])
me_cylinder_011.materials.append(mat_material_014)
me_cylinder_011.use_remesh_fix_poles = True
me_cylinder_011.use_remesh_preserve_attributes = False
me_cylinder_011.use_mirror_vertex_groups = False
me_cylinder_011.update()
me_cylinder_012 = bpy.data.meshes.new('Cylinder.012')
me_cylinder_012.from_pydata([(-2.896, 4.541, -1.05), (-2.896, 4.309, -1.765), (-2.162, 4.541, -1.05), (-2.896, 4.309, -0.3356), (-2.896, 4.197, -1.05), (-2.896, 4.03, -0.5382), (-2.896, 4.03, -1.562), (-2.608, 4.197, -1.05), (-2.608, 4.03, -0.5382), (-2.608, 4.03, -1.562), (-2.608, 3.576, -1.05), (-2.749, 4.197, -1.05), (-2.749, 4.03, -1.562), (-2.749, 3.576, -1.05), (-2.749, 3.528, -0.9032), (-2.749, 3.528, -1.197), (-2.749, 3.403, -1.288), (-2.608, 3.528, -1.197), (-2.608, 3.403, -1.288), (-2.608, 3.595, -1.879), (-2.608, 3.056, -1.879), (-2.896, 3.595, -1.879), (-2.749, 3.595, -1.879), (-2.749, 3.056, -1.879), (-2.749, 3.248, -1.288), (-2.749, 3.123, -1.197), (-2.608, 3.248, -1.288), (-2.608, 3.123, -1.197), (-2.608, 2.621, -1.562), (-2.608, 2.455, -1.05), (-2.896, 2.621, -1.562), (-2.749, 2.621, -1.562), (-2.749, 2.455, -1.05), (-2.749, 3.076, -1.05), (-2.608, 3.076, -1.05), (-2.749, 3.123, -0.9032), (-2.749, 3.248, -0.8124), (-2.749, 2.621, -0.5382), (-2.608, 3.123, -0.9032), (-2.608, 2.621, -0.5382), (-2.608, 3.056, -0.2217), (-2.896, 2.621, -0.5382), (-2.896, 3.056, -0.2217), (-2.896, 2.455, -1.05), (-2.896, 2.342, -0.3356), (-2.896, 2.95, 0.106), (-2.896, 2.11, -1.05), (-2.162, 2.342, -0.3356), (-2.162, 2.95, 0.106), (-2.162, 2.11, -1.05), (-2.162, 2.342, -1.765), (-2.162, 2.95, -2.206), (-2.896, 2.342, -1.765), (-2.896, 2.95, -2.206), (-2.896, 3.701, -2.206), (-2.896, 3.056, -1.879), (-2.162, 3.701, -2.206), (-2.162, 4.309, -1.765), (-2.162, 3.701, 0.106), (-2.162, 4.309, -0.3356), (-2.896, 3.701, 0.106), (-2.896, 3.595, -0.2217), (-2.608, 3.595, -0.2217), (-2.608, 3.403, -0.8124), (-2.749, 3.595, -0.2217), (-2.749, 4.03, -0.5382), (-2.749, 3.403, -0.8124), (-2.608, 3.248, -0.8124), (-2.749, 3.056, -0.2217), (-2.608, 3.528, -0.9032)], [], [(0, 2, 57, 1), (1, 6, 4, 0), (3, 59, 2, 0), (0, 4, 5, 3), (4, 7, 8, 5), (6, 9, 7, 4), (7, 10, 69, 8), (9, 12, 11, 7), (7, 11, 13, 10), (12, 15, 13, 11), (10, 13, 14, 69), (13, 15, 16, 24, 25, 33, 35, 36, 66, 14), (18, 16, 15, 17), (17, 15, 12, 9), (19, 18, 17, 9), (19, 22, 16, 18), (55, 20, 19, 21), (20, 23, 22, 19), (21, 19, 9, 6), (23, 24, 16, 22), (26, 24, 23, 20), (27, 25, 24, 26), (28, 27, 26, 20), (28, 31, 25, 27), (43, 29, 28, 30), (29, 32, 31, 28), (30, 28, 20, 55), (32, 33, 25, 31), (34, 33, 32, 29), (38, 35, 33, 34), (68, 36, 35, 37), (39, 37, 35, 38), (39, 38, 34, 29), (42, 40, 39, 41), (40, 68, 37, 39), (41, 39, 29, 43), (45, 42, 41, 44), (44, 41, 43, 46), (44, 47, 48, 45), (46, 49, 47, 44), (57, 2, 59, 58, 48, 47, 49, 50, 51, 56), (52, 50, 49, 46), (53, 51, 50, 52), (46, 43, 30, 52), (52, 30, 55, 53), (54, 56, 51, 53), (53, 55, 21, 54), (1, 57, 56, 54), (54, 21, 6, 1), (45, 48, 58, 60), (60, 58, 59, 3), (3, 5, 61, 60), (60, 61, 42, 45), (5, 8, 62, 61), (61, 62, 40, 42), (8, 65, 64, 62), (62, 63, 67, 40), (62, 64, 66, 63), (65, 14, 66, 64), (63, 66, 36, 67), (69, 14, 65, 8), (67, 36, 68, 40)])
_uv = me_cylinder_012.uv_layers.new(name='UVMap')
_uv.uv.foreach_set('vector', [1.0, 0.5, 1.0, 1.0, 0.9, 1.0, 0.9, 0.5, 0.8911, 0.4442, 0.8511, 0.3891, 0.75, 0.422, 0.75, 0.49, 0.1, 0.5, 0.1, 1.0, -7.451e-08, 1.0, -7.451e-08, 0.5, 0.75, 0.49, 0.75, 0.422, 0.6489, 0.3891, 0.6089, 0.4442, 0.75, 0.422, 0.75, 0.422, 0.6489, 0.3891, 0.6489, 0.3891, 0.8511, 0.3891, 0.8511, 0.3891, 0.75, 0.422, 0.75, 0.422, 0.75, 0.422, 0.75, 0.2994, 0.721, 0.2899, 0.6489, 0.3891, 0.8511, 0.3891, 0.8511, 0.3891, 0.75, 0.422, 0.75, 0.422, 0.75, 0.422, 0.75, 0.422, 0.75, 0.2994, 0.75, 0.2994, 0.8511, 0.3891, 0.779, 0.2899, 0.75, 0.2994, 0.75, 0.422, 0.75, 0.2994, 0.75, 0.2994, 0.721, 0.2899, 0.721, 0.2899, 0.75, 0.2994, 0.779, 0.2899, 0.7969, 0.2653, 0.7969, 0.2347, 0.779, 0.2101, 0.75, 0.2006, 0.721, 0.2101, 0.7031, 0.2347, 0.7031, 0.2653, 0.721, 0.2899, 0.7969, 0.2653, 0.7969, 0.2653, 0.779, 0.2899, 0.779, 0.2899, 0.779, 0.2899, 0.779, 0.2899, 0.8511, 0.3891, 0.8511, 0.3891, 0.9136, 0.3031, 0.7969, 0.2653, 0.779, 0.2899, 0.8511, 0.3891, 0.9136, 0.3031, 0.9136, 0.3031, 0.7969, 0.2653, 0.7969, 0.2653, 0.9136, 0.1969, 0.9136, 0.1969, 0.9136, 0.3031, 0.9136, 0.3031, 0.9136, 0.1969, 0.9136, 0.1969, 0.9136, 0.3031, 0.9136, 0.3031, 0.9136, 0.3031, 0.9136, 0.3031, 0.8511, 0.3891, 0.8511, 0.3891, 0.9136, 0.1969, 0.7969, 0.2347, 0.7969, 0.2653, 0.9136, 0.3031, 0.7969, 0.2347, 0.7969, 0.2347, 0.9136, 0.1969, 0.9136, 0.1969, 0.779, 0.2101, 0.779, 0.2101, 0.7969, 0.2347, 0.7969, 0.2347, 0.8511, 0.1109, 0.779, 0.2101, 0.7969, 0.2347, 0.9136, 0.1969, 0.8511, 0.1109, 0.8511, 0.1109, 0.779, 0.2101, 0.779, 0.2101, 0.75, 0.07802, 0.75, 0.07802, 0.8511, 0.1109, 0.8511, 0.1109, 0.75, 0.07802, 0.75, 0.07802, 0.8511, 0.1109, 0.8511, 0.1109, 0.8511, 0.1109, 0.8511, 0.1109, 0.9136, 0.1969, 0.9136, 0.1969, 0.75, 0.07802, 0.75, 0.2006, 0.779, 0.2101, 0.8511, 0.1109, 0.75, 0.2006, 0.75, 0.2006, 0.75, 0.07802, 0.75, 0.07802, 0.721, 0.2101, 0.721, 0.2101, 0.75, 0.2006, 0.75, 0.2006, 0.5864, 0.1969, 0.7031, 0.2347, 0.721, 0.2101, 0.6489, 0.1109, 0.6489, 0.1109, 0.6489, 0.1109, 0.721, 0.2101, 0.721, 0.2101, 0.6489, 0.1109, 0.721, 0.2101, 0.75, 0.2006, 0.75, 0.07802, 0.5864, 0.1969, 0.5864, 0.1969, 0.6489, 0.1109, 0.6489, 0.1109, 0.5864, 0.1969, 0.5864, 0.1969, 0.6489, 0.1109, 0.6489, 0.1109, 0.6489, 0.1109, 0.6489, 0.1109, 0.75, 0.07802, 0.75, 0.07802, 0.5217, 0.1758, 0.5864, 0.1969, 0.6489, 0.1109, 0.6089, 0.05584, 0.6089, 0.05584, 0.6489, 0.1109, 0.75, 0.07802, 0.75, 0.01, 0.4, 0.5, 0.4, 1.0, 0.3, 1.0, 0.3, 0.5, 0.5, 0.5, 0.5, 1.0, 0.4, 1.0, 0.4, 0.5, 0.3911, 0.4442, 0.25, 0.49, 0.1089, 0.4442, 0.02175, 0.3242, 0.02175, 0.1758, 0.1089, 0.05584, 0.25, 0.01, 0.3911, 0.05584, 0.4783, 0.1758, 0.4783, 0.3242, 0.6, 0.5, 0.6, 1.0, 0.5, 1.0, 0.5, 0.5, 0.7, 0.5, 0.7, 1.0, 0.6, 1.0, 0.6, 0.5, 0.75, 0.01, 0.75, 0.07802, 0.8511, 0.1109, 0.8911, 0.05584, 0.8911, 0.05584, 0.8511, 0.1109, 0.9136, 0.1969, 0.9783, 0.1758, 0.8, 0.5, 0.8, 1.0, 0.7, 1.0, 0.7, 0.5, 0.9783, 0.1758, 0.9136, 0.1969, 0.9136, 0.3031, 0.9783, 0.3242, 0.9, 0.5, 0.9, 1.0, 0.8, 1.0, 0.8, 0.5, 0.9783, 0.3242, 0.9136, 0.3031, 0.8511, 0.3891, 0.8911, 0.4442, 0.3, 0.5, 0.3, 1.0, 0.2, 1.0, 0.2, 0.5, 0.2, 0.5, 0.2, 1.0, 0.1, 1.0, 0.1, 0.5, 0.6089, 0.4442, 0.6489, 0.3891, 0.5864, 0.3031, 0.5217, 0.3242, 0.5217, 0.3242, 0.5864, 0.3031, 0.5864, 0.1969, 0.5217, 0.1758, 0.6489, 0.3891, 0.6489, 0.3891, 0.5864, 0.3031, 0.5864, 0.3031, 0.5864, 0.3031, 0.5864, 0.3031, 0.5864, 0.1969, 0.5864, 0.1969, 0.6489, 0.3891, 0.6489, 0.3891, 0.5864, 0.3031, 0.5864, 0.3031, 0.5864, 0.3031, 0.7031, 0.2653, 0.7031, 0.2347, 0.5864, 0.1969, 0.5864, 0.3031, 0.5864, 0.3031, 0.7031, 0.2653, 0.7031, 0.2653, 0.6489, 0.3891, 0.721, 0.2899, 0.7031, 0.2653, 0.5864, 0.3031, 0.7031, 0.2653, 0.7031, 0.2653, 0.7031, 0.2347, 0.7031, 0.2347, 0.721, 0.2899, 0.721, 0.2899, 0.6489, 0.3891, 0.6489, 0.3891, 0.7031, 0.2347, 0.7031, 0.2347, 0.5864, 0.1969, 0.5864, 0.1969])
me_cylinder_012.materials.append(mat_material_014)
me_cylinder_012.use_remesh_fix_poles = True
me_cylinder_012.use_remesh_preserve_attributes = False
me_cylinder_012.use_mirror_vertex_groups = False
me_cylinder_012.update()
me_cylinder_013 = bpy.data.meshes.new('Cylinder.013')
me_cylinder_013.from_pydata([(-2.896, -1.965, -1.05), (-2.896, -2.198, -1.765), (-2.162, -1.965, -1.05), (-2.896, -2.198, -0.3356), (-2.896, -2.31, -1.05), (-2.896, -2.476, -0.5382), (-2.896, -2.476, -1.562), (-2.608, -2.31, -1.05), (-2.608, -2.476, -0.5382), (-2.608, -2.476, -1.562), (-2.608, -2.931, -1.05), (-2.749, -2.31, -1.05), (-2.749, -2.476, -1.562), (-2.749, -2.931, -1.05), (-2.749, -2.979, -0.9032), (-2.749, -2.979, -1.197), (-2.749, -3.104, -1.288), (-2.608, -2.979, -1.197), (-2.608, -3.104, -1.288), (-2.608, -2.912, -1.879), (-2.608, -3.45, -1.879), (-2.896, -2.912, -1.879), (-2.749, -2.912, -1.879), (-2.749, -3.45, -1.879), (-2.749, -3.258, -1.288), (-2.749, -3.383, -1.197), (-2.608, -3.258, -1.288), (-2.608, -3.383, -1.197), (-2.608, -3.886, -1.562), (-2.608, -4.052, -1.05), (-2.896, -3.886, -1.562), (-2.749, -3.886, -1.562), (-2.749, -4.052, -1.05), (-2.749, -3.431, -1.05), (-2.608, -3.431, -1.05), (-2.749, -3.383, -0.9032), (-2.749, -3.258, -0.8124), (-2.749, -3.886, -0.5382), (-2.608, -3.383, -0.9032), (-2.608, -3.886, -0.5382), (-2.608, -3.45, -0.2217), (-2.896, -3.886, -0.5382), (-2.896, -3.45, -0.2217), (-2.896, -4.052, -1.05), (-2.896, -4.165, -0.3356), (-2.896, -3.557, 0.106), (-2.896, -4.397, -1.05), (-2.162, -4.165, -0.3356), (-2.162, -3.557, 0.106), (-2.162, -4.397, -1.05), (-2.162, -4.165, -1.765), (-2.162, -3.557, -2.206), (-2.896, -4.165, -1.765), (-2.896, -3.557, -2.206), (-2.896, -2.805, -2.206), (-2.896, -3.45, -1.879), (-2.162, -2.805, -2.206), (-2.162, -2.198, -1.765), (-2.162, -2.805, 0.106), (-2.162, -2.198, -0.3356), (-2.896, -2.805, 0.106), (-2.896, -2.912, -0.2217), (-2.608, -2.912, -0.2217), (-2.608, -3.104, -0.8124), (-2.749, -2.912, -0.2217), (-2.749, -2.476, -0.5382), (-2.749, -3.104, -0.8124), (-2.608, -3.258, -0.8124), (-2.749, -3.45, -0.2217), (-2.608, -2.979, -0.9032)], [], [(0, 2, 57, 1), (1, 6, 4, 0), (3, 59, 2, 0), (0, 4, 5, 3), (4, 7, 8, 5), (6, 9, 7, 4), (7, 10, 69, 8), (9, 12, 11, 7), (7, 11, 13, 10), (12, 15, 13, 11), (10, 13, 14, 69), (13, 15, 16, 24, 25, 33, 35, 36, 66, 14), (18, 16, 15, 17), (17, 15, 12, 9), (19, 18, 17, 9), (19, 22, 16, 18), (55, 20, 19, 21), (20, 23, 22, 19), (21, 19, 9, 6), (23, 24, 16, 22), (26, 24, 23, 20), (27, 25, 24, 26), (28, 27, 26, 20), (28, 31, 25, 27), (43, 29, 28, 30), (29, 32, 31, 28), (30, 28, 20, 55), (32, 33, 25, 31), (34, 33, 32, 29), (38, 35, 33, 34), (68, 36, 35, 37), (39, 37, 35, 38), (39, 38, 34, 29), (42, 40, 39, 41), (40, 68, 37, 39), (41, 39, 29, 43), (45, 42, 41, 44), (44, 41, 43, 46), (44, 47, 48, 45), (46, 49, 47, 44), (57, 2, 59, 58, 48, 47, 49, 50, 51, 56), (52, 50, 49, 46), (53, 51, 50, 52), (46, 43, 30, 52), (52, 30, 55, 53), (54, 56, 51, 53), (53, 55, 21, 54), (1, 57, 56, 54), (54, 21, 6, 1), (45, 48, 58, 60), (60, 58, 59, 3), (3, 5, 61, 60), (60, 61, 42, 45), (5, 8, 62, 61), (61, 62, 40, 42), (8, 65, 64, 62), (62, 63, 67, 40), (62, 64, 66, 63), (65, 14, 66, 64), (63, 66, 36, 67), (69, 14, 65, 8), (67, 36, 68, 40)])
_uv = me_cylinder_013.uv_layers.new(name='UVMap')
_uv.uv.foreach_set('vector', [1.0, 0.5, 1.0, 1.0, 0.9, 1.0, 0.9, 0.5, 0.8911, 0.4442, 0.8511, 0.3891, 0.75, 0.422, 0.75, 0.49, 0.1, 0.5, 0.1, 1.0, -7.451e-08, 1.0, -7.451e-08, 0.5, 0.75, 0.49, 0.75, 0.422, 0.6489, 0.3891, 0.6089, 0.4442, 0.75, 0.422, 0.75, 0.422, 0.6489, 0.3891, 0.6489, 0.3891, 0.8511, 0.3891, 0.8511, 0.3891, 0.75, 0.422, 0.75, 0.422, 0.75, 0.422, 0.75, 0.2994, 0.721, 0.2899, 0.6489, 0.3891, 0.8511, 0.3891, 0.8511, 0.3891, 0.75, 0.422, 0.75, 0.422, 0.75, 0.422, 0.75, 0.422, 0.75, 0.2994, 0.75, 0.2994, 0.8511, 0.3891, 0.779, 0.2899, 0.75, 0.2994, 0.75, 0.422, 0.75, 0.2994, 0.75, 0.2994, 0.721, 0.2899, 0.721, 0.2899, 0.75, 0.2994, 0.779, 0.2899, 0.7969, 0.2653, 0.7969, 0.2347, 0.779, 0.2101, 0.75, 0.2006, 0.721, 0.2101, 0.7031, 0.2347, 0.7031, 0.2653, 0.721, 0.2899, 0.7969, 0.2653, 0.7969, 0.2653, 0.779, 0.2899, 0.779, 0.2899, 0.779, 0.2899, 0.779, 0.2899, 0.8511, 0.3891, 0.8511, 0.3891, 0.9136, 0.3031, 0.7969, 0.2653, 0.779, 0.2899, 0.8511, 0.3891, 0.9136, 0.3031, 0.9136, 0.3031, 0.7969, 0.2653, 0.7969, 0.2653, 0.9136, 0.1969, 0.9136, 0.1969, 0.9136, 0.3031, 0.9136, 0.3031, 0.9136, 0.1969, 0.9136, 0.1969, 0.9136, 0.3031, 0.9136, 0.3031, 0.9136, 0.3031, 0.9136, 0.3031, 0.8511, 0.3891, 0.8511, 0.3891, 0.9136, 0.1969, 0.7969, 0.2347, 0.7969, 0.2653, 0.9136, 0.3031, 0.7969, 0.2347, 0.7969, 0.2347, 0.9136, 0.1969, 0.9136, 0.1969, 0.779, 0.2101, 0.779, 0.2101, 0.7969, 0.2347, 0.7969, 0.2347, 0.8511, 0.1109, 0.779, 0.2101, 0.7969, 0.2347, 0.9136, 0.1969, 0.8511, 0.1109, 0.8511, 0.1109, 0.779, 0.2101, 0.779, 0.2101, 0.75, 0.07802, 0.75, 0.07802, 0.8511, 0.1109, 0.8511, 0.1109, 0.75, 0.07802, 0.75, 0.07802, 0.8511, 0.1109, 0.8511, 0.1109, 0.8511, 0.1109, 0.8511, 0.1109, 0.9136, 0.1969, 0.9136, 0.1969, 0.75, 0.07802, 0.75, 0.2006, 0.779, 0.2101, 0.8511, 0.1109, 0.75, 0.2006, 0.75, 0.2006, 0.75, 0.07802, 0.75, 0.07802, 0.721, 0.2101, 0.721, 0.2101, 0.75, 0.2006, 0.75, 0.2006, 0.5864, 0.1969, 0.7031, 0.2347, 0.721, 0.2101, 0.6489, 0.1109, 0.6489, 0.1109, 0.6489, 0.1109, 0.721, 0.2101, 0.721, 0.2101, 0.6489, 0.1109, 0.721, 0.2101, 0.75, 0.2006, 0.75, 0.07802, 0.5864, 0.1969, 0.5864, 0.1969, 0.6489, 0.1109, 0.6489, 0.1109, 0.5864, 0.1969, 0.5864, 0.1969, 0.6489, 0.1109, 0.6489, 0.1109, 0.6489, 0.1109, 0.6489, 0.1109, 0.75, 0.07802, 0.75, 0.07802, 0.5217, 0.1758, 0.5864, 0.1969, 0.6489, 0.1109, 0.6089, 0.05584, 0.6089, 0.05584, 0.6489, 0.1109, 0.75, 0.07802, 0.75, 0.01, 0.4, 0.5, 0.4, 1.0, 0.3, 1.0, 0.3, 0.5, 0.5, 0.5, 0.5, 1.0, 0.4, 1.0, 0.4, 0.5, 0.3911, 0.4442, 0.25, 0.49, 0.1089, 0.4442, 0.02175, 0.3242, 0.02175, 0.1758, 0.1089, 0.05584, 0.25, 0.01, 0.3911, 0.05584, 0.4783, 0.1758, 0.4783, 0.3242, 0.6, 0.5, 0.6, 1.0, 0.5, 1.0, 0.5, 0.5, 0.7, 0.5, 0.7, 1.0, 0.6, 1.0, 0.6, 0.5, 0.75, 0.01, 0.75, 0.07802, 0.8511, 0.1109, 0.8911, 0.05584, 0.8911, 0.05584, 0.8511, 0.1109, 0.9136, 0.1969, 0.9783, 0.1758, 0.8, 0.5, 0.8, 1.0, 0.7, 1.0, 0.7, 0.5, 0.9783, 0.1758, 0.9136, 0.1969, 0.9136, 0.3031, 0.9783, 0.3242, 0.9, 0.5, 0.9, 1.0, 0.8, 1.0, 0.8, 0.5, 0.9783, 0.3242, 0.9136, 0.3031, 0.8511, 0.3891, 0.8911, 0.4442, 0.3, 0.5, 0.3, 1.0, 0.2, 1.0, 0.2, 0.5, 0.2, 0.5, 0.2, 1.0, 0.1, 1.0, 0.1, 0.5, 0.6089, 0.4442, 0.6489, 0.3891, 0.5864, 0.3031, 0.5217, 0.3242, 0.5217, 0.3242, 0.5864, 0.3031, 0.5864, 0.1969, 0.5217, 0.1758, 0.6489, 0.3891, 0.6489, 0.3891, 0.5864, 0.3031, 0.5864, 0.3031, 0.5864, 0.3031, 0.5864, 0.3031, 0.5864, 0.1969, 0.5864, 0.1969, 0.6489, 0.3891, 0.6489, 0.3891, 0.5864, 0.3031, 0.5864, 0.3031, 0.5864, 0.3031, 0.7031, 0.2653, 0.7031, 0.2347, 0.5864, 0.1969, 0.5864, 0.3031, 0.5864, 0.3031, 0.7031, 0.2653, 0.7031, 0.2653, 0.6489, 0.3891, 0.721, 0.2899, 0.7031, 0.2653, 0.5864, 0.3031, 0.7031, 0.2653, 0.7031, 0.2653, 0.7031, 0.2347, 0.7031, 0.2347, 0.721, 0.2899, 0.721, 0.2899, 0.6489, 0.3891, 0.6489, 0.3891, 0.7031, 0.2347, 0.7031, 0.2347, 0.5864, 0.1969, 0.5864, 0.1969])
me_cylinder_013.materials.append(mat_material_014)
me_cylinder_013.use_remesh_fix_poles = True
me_cylinder_013.use_remesh_preserve_attributes = False
me_cylinder_013.use_mirror_vertex_groups = False
me_cylinder_013.update()

# ---- objects
ob_cylinder_001 = bpy.data.objects.new('Cylinder.001', me_cylinder_006)
ob_cylinder_004 = bpy.data.objects.new('Cylinder.004', me_cylinder_009)
ob_cylinder_002 = bpy.data.objects.new('Cylinder.002', me_cylinder_011)
ob_cylinder_003 = bpy.data.objects.new('Cylinder.003', me_cylinder_012)
ob_cylinder_005 = bpy.data.objects.new('Cylinder.005', me_cylinder_013)

# ---- transforms, parenting, visibility, modifiers, constraints
ob_cylinder_001.location = (0.0, 0.0, 0.0)
ob_cylinder_001.lineart.crease_threshold = 0.0
ob_cylinder_004.location = (0.0, 0.0, 0.0)
ob_cylinder_004.lineart.crease_threshold = 0.0
ob_cylinder_002.location = (0.0, 0.0, 0.0)
ob_cylinder_002.lineart.crease_threshold = 0.0
ob_cylinder_003.location = (0.0, 0.0, 0.0)
ob_cylinder_003.lineart.crease_threshold = 0.0
ob_cylinder_005.location = (0.0, 0.0, 0.0)
ob_cylinder_005.lineart.crease_threshold = 0.0

# ---- collection membership
col_collection.objects.link(ob_cylinder_001)
col_collection.objects.link(ob_cylinder_004)
col_collection.objects.link(ob_cylinder_002)
col_collection.objects.link(ob_cylinder_003)
col_collection.objects.link(ob_cylinder_005)

# ---- scene / render settings (as saved in the file)
scene.frame_start = 1; scene.frame_end = 250; scene.frame_set(1)
scene.render.engine = 'CYCLES'
scene.cycles.use_denoising = False
scene.cycles.samples = 128
scene.cycles.sampling_pattern = 'TABULATED_SOBOL'
scene.cycles.use_adaptive_sampling = False
scene.cycles.use_light_tree = False
scene.cycles.bake_type = 'DIFFUSE'
scene.view_settings.view_transform = 'Filmic'
bpy.context.view_layer.update()

# ---- added for rendering (the .blend has no active camera): camera
cam_auto = bpy.data.cameras.new('AutoCamera')
cam_auto.lens = 50.0
cam_auto.sensor_width = 36.0
cam_auto.clip_end = 1000.0
ob_auto_camera = bpy.data.objects.new('AutoCamera', cam_auto)
scene.collection.objects.link(ob_auto_camera)
ob_auto_camera.location = (13.9024, -16.6048, 11.9713)
ob_auto_camera.rotation_euler = (1.09748, -7.21219e-08, 0.694738)
scene.camera = ob_auto_camera
bpy.context.view_layer.update()
